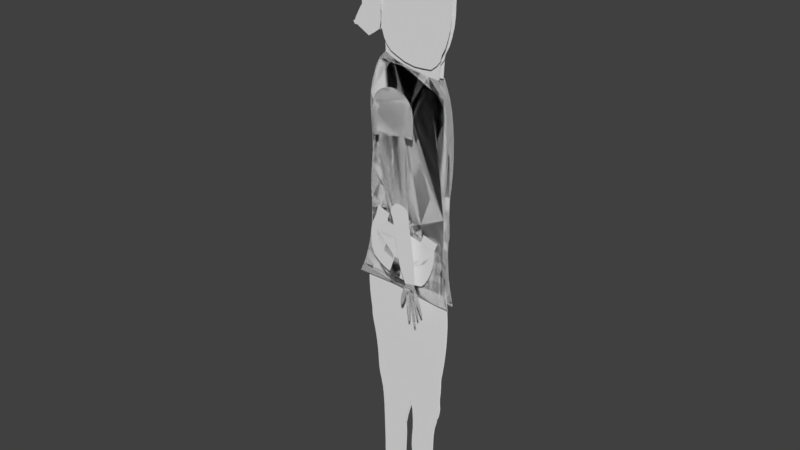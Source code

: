 # Source: Courier_007.blend  (saved by Blender 2.79.0; exported with 4.5.12 LTS)
import bpy
from mathutils import Matrix  # noqa: F401  (used for matrix-valued properties, if any)

bpy.ops.wm.read_factory_settings(use_empty=True)
scene = bpy.context.scene
scene.name = 'Scene'

# ---- collections
col_collection_1 = bpy.data.collections.new('Collection 1'); scene.collection.children.link(col_collection_1)

# ---- world
world_world = bpy.data.worlds.new('World'); scene.world = world_world
world_world.color = (0.05088, 0.05088, 0.05088)
world_world.use_sun_shadow = False
world_world.sun_shadow_jitter_overblur = 0.0
world_world.cycles.sampling_method = 'MANUAL'

# ---- meshes
me_circle_029 = bpy.data.meshes.new('Circle.029')
me_circle_029.from_pydata([(-0.206, -0.0314, -3.18e-08), (-0.424, 0.2326, -7.347e-09), (-0.6509, 0.1881, -9.808e-09), (-0.7249, -0.171, 2.19e-08), (-0.9761, -0.2053, 2.34e-08), (-1.296, 0.216, -3.974e-09), (-1.477, 0.2123, 2.102e-09), (-1.513, 0.2071, 1.939e-08), (-1.605, 0.1987, 1.922e-08), (-1.323, -0.1344, -9.396e-09), (-0.9717, -0.7912, -8.286e-09), (-0.8668, -0.7752, -7.531e-09), (-0.7331, -0.7511, -5.061e-09), (-0.6853, -0.7434, -3.74e-10), (-0.4462, -0.6935, 1.651e-08), (-0.2486, -0.6622, 1.808e-08), (-0.04473, -0.6247, 2.001e-08), (0.1575, -0.5905, 2.258e-08), (0.3473, -0.5562, 2.495e-08), (0.5219, -0.5268, 2.969e-08), (0.6727, -0.4967, 3.419e-08), (0.7942, -0.4668, 3.829e-08), (0.9749, -0.4156, 1.55e-08), (1.023, -0.1912, 3.066e-08), (1.023, 0.4003, 3.632e-08), (0.8676, 0.03319, 1.715e-09), (0.6735, -0.01522, -1.328e-08), (0.3233, 0.2793, 8.636e-09), (0.2684, -0.0005959, -2.092e-08), (0.1398, -0.0006354, -2.436e-08), (-0.02856, 0.1775, -1.076e-08), (0.0001096, -0.01903, -3.015e-08), (1.007, -0.3084, 2.263e-08), (-1.141, -0.5044, -7.687e-09), (-1.219, -0.3052, -7.261e-09), (-1.076, -0.7609, -4.945e-09), (-1.106, -0.6351, -6.538e-09), (-1.457, 0.05655, 5.744e-09), (-1.531, 0.1379, 1.203e-08), (-1.388, -0.02478, -5.459e-10), (-0.8522, -0.1762, 2.373e-08), (-0.7877, -0.1711, 2.19e-08), (-0.9133, -0.1882, 2.265e-08), (-1.105, 0.005324, 9.714e-09), (-1.035, -0.09999, 1.656e-08), (-1.198, 0.1106, 2.87e-09), (-1.005, -0.1526, 1.998e-08), (-1.154, 0.05798, 6.292e-09), (-1.07, -0.04733, 1.314e-08), (-1.244, 0.1633, -5.516e-10), (-0.7317, 0.006238, 5.839e-09), (-0.7142, 0.09717, -1.982e-09), (-0.7251, -0.0838, 1.374e-08), (-0.6969, 0.1426, -5.893e-09), (-0.7345, -0.03923, 9.75e-09), (-0.7263, 0.05171, 1.928e-09), (-0.6909, -0.1823, 1.284e-08), (-0.5375, 0.2248, -9.21e-09), (-0.4808, 0.2308, -8.372e-09), (-0.5942, 0.2086, -9.602e-09), (-0.2451, 0.1276, -1.713e-08), (-0.2908, 0.2036, -1.013e-08), (-0.2691, 0.1816, -1.216e-08), (-0.3716, 0.2282, -7.809e-09), (-0.3281, 0.2187, -8.713e-09), (-0.2193, 0.04808, -2.447e-08), (-0.2122, 0.008342, -2.814e-08), (-0.2318, 0.08782, -2.08e-08), (-0.1061, -0.01261, -3.148e-08), (-0.05625, -0.0143, -3.084e-08), (-0.1561, -0.02082, -3.17e-08), (-0.0313, -0.01645, -3.046e-08), (-0.1311, -0.01589, -3.163e-08), (-0.0812, -0.01263, -3.12e-08), (-0.181, -0.02623, -3.174e-08), (-0.02561, 0.07959, -2.043e-08), (-0.03014, 0.1286, -1.559e-08), (-0.0153, 0.03062, -2.526e-08), (-0.02986, 0.1531, -1.318e-08), (-0.02113, 0.05511, -2.284e-08), (-0.02872, 0.1041, -1.801e-08), (-0.009122, 0.006133, -2.767e-08), (0.03551, 0.2039, -1.001e-08), (0.06755, 0.2022, -8.987e-09), (0.003477, 0.1975, -1.068e-08), (0.08357, 0.1989, -8.37e-09), (0.01949, 0.2014, -1.038e-08), (0.05153, 0.2037, -9.531e-09), (-0.01736, 0.1876, -1.087e-08), (0.1365, 0.09914, -1.636e-08), (0.1436, 0.04925, -2.036e-08), (0.1156, 0.149, -1.237e-08), (0.1429, 0.02431, -2.236e-08), (0.1275, 0.1241, -1.437e-08), (0.1415, 0.0742, -1.836e-08), (0.1008, 0.174, -1.037e-08), (0.2041, 0.01071, -2.313e-08), (0.2363, 0.006472, -2.209e-08), (0.1719, 0.006452, -2.381e-08), (0.2523, 0.003645, -2.154e-08), (0.188, 0.009571, -2.351e-08), (0.2202, 0.009581, -2.266e-08), (0.1558, 0.003616, -2.412e-08), (0.2533, 0.1396, -1.889e-08), (0.2767, 0.2094, -5.129e-09), (0.2492, 0.06951, -1.991e-08), (0.2933, 0.2444, 1.753e-09), (0.2492, 0.1046, -1.94e-08), (0.263, 0.1745, -1.201e-08), (0.2558, 0.03446, -2.041e-08), (0.4959, 0.306, 1.345e-08), (0.5837, 0.2989, 1.143e-08), (0.4101, 0.2985, 9.012e-09), (0.6271, 0.2931, 1.23e-08), (0.4535, 0.3035, 9.404e-09), (0.5403, 0.3037, 1.061e-08), (0.3667, 0.2926, 8.664e-09), (0.6826, 0.1389, -4.927e-10), (0.686, 0.06186, -6.886e-09), (0.6628, 0.216, 5.901e-09), (0.683, 0.02332, -1.008e-08), (0.6756, 0.1775, 2.704e-09), (0.6872, 0.1004, -3.69e-09), (0.6482, 0.2546, 9.098e-09), (0.7652, 0.02415, -4.408e-09), (0.819, 0.03087, -2.462e-09), (0.722, 0.006662, -9.959e-09), (0.8433, 0.03203, -3.738e-10), (0.7463, 0.01712, -8.277e-09), (0.7948, 0.02922, -4.528e-09), (0.6978, -0.00428, -1.162e-08), (0.9536, 0.2168, 1.902e-08), (0.9889, 0.3085, 2.767e-08), (0.9113, 0.125, 1.037e-08), (1.003, 0.3544, 3.199e-08), (0.9314, 0.1709, 1.469e-08), (0.9702, 0.2626, 2.334e-08), (0.8869, 0.07908, 6.04e-09), (1.142, 0.4021, 6.046e-08), (1.111, 0.1055, 4.556e-08), (1.067, -0.04284, 3.811e-08), (1.129, 0.2538, 5.301e-08), (1.046, -0.117, 3.438e-08), (1.123, 0.1796, 4.929e-08), (1.091, 0.03132, 4.184e-08), (1.14, 0.328, 5.674e-08), (0.9482, -0.434, 1.944e-08), (0.9933, -0.3923, 1.687e-08), (-1.036, -0.7903, -7.909e-09)], [], [(66, 0, 74, 70, 72, 68, 73, 69, 71, 31, 81, 77, 79, 75, 80, 76, 78, 30, 88, 84, 86, 82, 87, 83, 85, 95, 91, 93, 89, 94, 90, 92, 29, 102, 98, 100, 96, 101, 97, 99, 28, 109, 105, 107, 103, 108, 104, 106, 27, 116, 112, 114, 110, 115, 111, 113, 123, 119, 121, 117, 122, 118, 120, 26, 130, 126, 128, 124, 129, 125, 127, 25, 137, 133, 135, 131, 136, 132, 134, 24, 138, 145, 141, 143, 139, 144, 140, 142, 23, 32, 147, 22, 146, 21, 20, 19, 18, 17, 16, 15, 14, 13, 12, 11, 10, 148, 35, 36, 33, 34, 9, 39, 37, 38, 8, 7, 6, 5, 49, 45, 47, 43, 48, 44, 46, 4, 42, 40, 41, 3, 56, 52, 54, 50, 55, 51, 53, 2, 59, 57, 58, 1, 63, 64, 61, 62, 60, 67, 65)])
me_circle_029.use_remesh_preserve_volume = False
me_circle_029.use_remesh_preserve_attributes = False
me_circle_029.use_mirror_vertex_groups = False
me_circle_029.update()
me_circle_028 = bpy.data.meshes.new('Circle.028')
me_circle_028.from_pydata([(-0.04023, 1.005, 1.353e-08), (-0.1398, 0.9897, 1.649e-09), (-0.3797, 0.9553, -1.599e-08), (-0.6053, 0.926, -3.427e-08), (-0.8229, 0.8793, -5.217e-08), (-0.7979, 0.6399, -7.178e-10), (-0.7973, 0.4445, -2.76e-09), (-0.7931, 0.2569, -2.759e-09), (-0.7857, 0.06196, -2.747e-09), (-0.7756, -0.1329, -2.724e-09), (-0.7477, -0.3201, -2.69e-09), (-0.6845, -0.5208, 5.936e-10), (-0.6232, -0.6367, -1.91e-10), (-0.5209, -0.7364, -5.544e-10), (-0.3707, -0.8067, -9.908e-10), (-0.2078, -0.8744, -1.899e-10), (0.01271, -0.9192, -3.534e-09), (0.2078, -0.9143, -2.907e-09), (0.3954, -0.8998, -1.05e-09), (0.5257, -0.7955, 9.145e-10), (0.5978, -0.7044, 2.424e-10), (0.6758, -0.5583, -2.472e-10), (0.7317, -0.3827, -2.134e-15), (0.7746, -0.1951, -1.108e-15), (0.7973, 9.462e-07, -4.058e-16), (0.8005, 0.1951, 1.673e-15), (0.8099, 0.3827, 3.673e-15), (0.8011, 0.5556, 4.226e-15), (0.7405, 1.151, 5.739e-08), (0.5747, 1.115, 5.075e-08), (0.3844, 1.078, 4.096e-08), (0.1767, 1.041, 2.839e-08), (-0.7747, -0.4322, -2.052e-09), (-0.7115, -0.633, 1.232e-09), (-0.6502, -0.7488, 4.47e-10), (-0.5478, -0.8485, 8.373e-11), (-0.3977, -0.9188, -3.528e-10), (-0.2348, -0.9865, 4.482e-10), (-0.01428, -1.031, -2.896e-09), (0.1808, -1.026, -2.269e-09), (0.3684, -1.012, -4.123e-10), (0.4987, -0.9076, 1.553e-09), (0.5708, -0.8166, 8.804e-10)], [], [(1, 0, 31, 30, 29, 28, 27, 26, 25, 24, 23, 22, 21, 20, 19, 18, 17, 16, 15, 14, 13, 12, 11, 10, 9, 8, 7, 6, 5, 4, 3, 2), (16, 38, 37, 15), (13, 35, 34, 12), (20, 42, 41, 19), (17, 39, 38, 16), (14, 36, 35, 13), (11, 33, 32, 10), (18, 40, 39, 17), (15, 37, 36, 14), (12, 34, 33, 11), (19, 41, 40, 18)])
me_circle_028.use_remesh_preserve_volume = False
me_circle_028.use_remesh_preserve_attributes = False
me_circle_028.use_mirror_vertex_groups = False
me_circle_028.update()
me_circle_027 = bpy.data.meshes.new('Circle.027')
me_circle_027.from_pydata([(0.04982, 0.8611, -0.04311), (-0.5727, 0.8012, -0.04311), (-1.17, 0.7045, -0.04311), (-1.72, 0.5747, -0.04311), (-2.2, 0.4169, -0.04311), (-2.593, 0.237, -0.04311), (-2.883, 0.04201, -0.04311), (-3.06, -0.1606, -0.04311), (-3.115, -0.363, -0.04311), (-3.049, -0.5575, -0.04311), (-2.861, -0.7366, -0.04311), (-2.712, -1.26, -0.04311), (-2.31, -1.388, -0.04311), (-1.823, -1.483, -0.04311), (-1.118, -1.175, -0.04311), (-0.5172, -1.194, -0.04311), (0.1064, -1.173, -0.04311), (0.7288, -1.114, -0.04311), (1.326, -1.017, -0.04311), (1.876, -0.8871, -0.04311), (2.5, -0.9035, -0.04311), (2.893, -0.7236, -0.04311), (3.183, -0.5286, -0.04311), (3.216, -0.1518, -0.04311), (3.272, 0.05065, -0.04311), (3.205, 0.2451, -0.04311), (3.018, 0.4242, -0.04311), (2.718, 0.581, -0.04311), (2.316, 0.7094, -0.04311), (1.829, 0.8046, -0.04311), (1.274, 0.8628, -0.04311), (0.6734, 0.8819, -0.04311)], [], [(1, 0, 31, 30, 29, 28, 27, 26, 25, 24, 23, 22, 21, 20, 19, 18, 17, 16, 15, 14, 13, 12, 11, 10, 9, 8, 7, 6, 5, 4, 3, 2)])
me_circle_027.use_remesh_preserve_volume = False
me_circle_027.use_remesh_preserve_attributes = False
me_circle_027.use_mirror_vertex_groups = False
me_circle_027.update()
me_circle_024 = bpy.data.meshes.new('Circle.024')
me_circle_024.from_pydata([(-0.1892, 1.114, 1.035e-08), (-0.851, 1.064, 7.575e-09), (-1.095, 0.9956, 6.511e-09), (-1.148, 0.8926, 5.552e-09), (-1.149, 0.7592, 4.734e-09), (-1.166, 0.6006, 4.09e-09), (-1.146, 0.3645, -1.65e-09), (-1.143, 0.1436, -4.667e-09), (-1.134, -0.007567, -6.86e-10), (-1.1, -0.2007, -5.065e-10), (-1.045, -0.3844, -1.562e-10), (-0.9716, -0.5517, 3.515e-10), (-0.8817, -0.6961, 9.972e-10), (-1.768, -1.541, -6.436e-08), (-1.631, -1.651, -6.601e-08), (-1.395, -1.645, -6.023e-08), (-0.2461, -1.964, -8.746e-08), (0.2887, -1.792, -7.364e-08), (0.8148, -1.6, -6.142e-08), (0.9373, -1.253, -3.831e-08), (0.9304, -0.8781, -1.552e-08), (0.9971, -0.6174, -5.614e-09), (0.9743, -0.4118, -2.642e-09), (0.9693, -0.1915, 3.297e-10), (0.9581, 0.003638, 3.297e-10), (0.9693, 0.1987, 3.297e-10), (0.9239, 0.3827, 0.0), (0.963, 0.7076, 1.379e-08), (0.8812, 0.8503, 1.299e-08), (0.8196, 0.9642, 1.204e-08), (0.7244, 1.075, 1.373e-08), (0.6489, 1.195, 1.948e-08), (-1.271, -1.128, -3.25e-08), (-1.052, -0.927, -1.713e-08), (-1.513, -1.358, -5.063e-08), (-0.8889, -0.8191, -8.753e-09), (-1.38, -1.238, -4.115e-08), (-1.15, -1.023, -2.44e-08), (-1.581, -1.466, -5.901e-08)], [], [(1, 0, 31, 30, 29, 28, 27, 26, 25, 24, 23, 22, 21, 20, 19, 18, 17, 16, 15, 14, 13, 38, 34, 36, 32, 37, 33, 35, 12, 11, 10, 9, 8, 7, 6, 5, 4, 3, 2)])
me_circle_024.use_remesh_preserve_volume = False
me_circle_024.use_remesh_preserve_attributes = False
me_circle_024.use_mirror_vertex_groups = False
me_circle_024.update()
me_circle_023 = bpy.data.meshes.new('Circle.023')
me_circle_023.from_pydata([(0.02494, 0.437, 1.03e-08), (-0.1793, 0.3524, 1.214e-08), (-0.3878, 0.4978, 1.226e-08), (-0.5873, 0.7096, 1.151e-08), (-0.775, 1.129, 9.105e-09), (-1.055, 3.052, 2.958e-08), (-1.001, 1.946, 1.732e-08), (-0.9319, 0.3156, 1.428e-09), (-0.9123, -0.2226, -2.637e-09), (-0.895, -0.7788, -6.915e-09), (-0.8658, -0.9351, -6.547e-09), (-0.796, -1.131, -6.825e-09), (-0.6709, -1.236, -6.274e-09), (-0.5188, -1.304, -5.602e-09), (-0.3456, -1.332, -4.837e-09), (-0.1579, -1.319, -4.007e-09), (0.03712, -1.265, -3.145e-09), (0.2319, -1.173, -2.283e-09), (0.419, -1.046, -1.454e-09), (0.5911, -0.8895, -6.913e-10), (0.7418, -0.7087, -2.311e-11), (0.8651, -0.511, 5.246e-10), (0.9239, -0.3827, 0.0), (0.9399, -0.07752, 1.393e-09), (0.9259, 0.5505, -2.161e-09), (0.9082, 1.128, -5.583e-09), (0.8904, 1.841, -1.367e-08), (0.8693, 2.762, -2.23e-08), (0.8539, 3.583, -3.438e-08), (0.5593, 1.306, -7.91e-10), (0.4004, 0.956, 3.53e-09), (0.2223, 0.5904, 7.665e-09), (0.7146, 2.339, -1.884e-08), (0.7813, 2.98, -2.639e-08), (0.6385, 1.704, -1.122e-08), (-0.9211, 1.808, 1.6e-08), (-0.8576, 1.459, 1.243e-08), (-0.9904, 2.45, 2.302e-08)], [], [(1, 0, 31, 30, 29, 34, 32, 33, 28, 27, 26, 25, 24, 23, 22, 21, 20, 19, 18, 17, 16, 15, 14, 13, 12, 11, 10, 9, 8, 7, 6, 5, 37, 35, 36, 4, 3, 2)])
me_circle_023.use_remesh_preserve_volume = False
me_circle_023.use_remesh_preserve_attributes = False
me_circle_023.use_mirror_vertex_groups = False
me_circle_023.update()
me_circle_022 = bpy.data.meshes.new('Circle.022')
me_circle_022.from_pydata([(0.7473, 0.7891, 9.409e-07), (1.171, 0.6809, 9.464e-07), (-0.376, 0.8028, 9.327e-07), (-0.7475, 0.8619, 9.491e-07), (-0.8193, 0.714, 9.494e-07), (-0.876, 0.544, 9.497e-07), (-0.9154, 0.3582, 9.498e-07), (-0.9096, 0.1072, 9.448e-07), (-0.8881, -0.08934, 9.446e-07), (-0.8034, -0.2818, 9.442e-07), (-0.6731, -0.3974, 9.794e-07), (-0.5775, -0.4633, 9.729e-07), (-0.4568, -0.525, 9.666e-07), (-0.3156, -0.5802, 9.61e-07), (-0.1594, -0.6267, 9.561e-07), (0.005887, -0.6627, 9.522e-07), (0.1739, -0.6869, 9.494e-07), (0.3381, -0.6983, 9.478e-07), (0.4922, -0.6964, 9.476e-07), (0.6981, -0.652, 9.401e-07), (0.8, -0.5465, 9.359e-07), (0.8924, -0.3923, 9.342e-07), (0.9703, -0.219, 9.329e-07), (1.031, -0.03326, 9.32e-07), (1.072, 0.1578, 9.317e-07), (1.088, 0.3318, 9.304e-07), (1.089, 0.4548, 9.259e-07), (0.6647, 0.563, 9.204e-07), (-0.4932, 1.083, 9.636e-07), (-0.6713, 1.163, 9.764e-07), (-0.3229, 1.021, 9.525e-07), (-0.7494, 0.8642, -1.862e-06), (-0.7504, 0.6503, -1.865e-06), (-0.7365, 0.4883, -1.871e-06), (-0.7043, 0.3416, -1.874e-06), (-0.6514, 0.2089, -1.885e-06), (-0.5728, 0.06215, -1.89e-06), (-0.4947, -0.0565, -1.893e-06), (-0.3937, -0.1371, -1.894e-06), (-0.275, -0.2027, -1.896e-06), (-0.1431, -0.2509, -1.897e-06), (-0.003079, -0.2798, -1.899e-06), (0.1396, -0.2883, -1.901e-06), (0.2757, -0.2495, -1.9e-06), (0.4023, -0.2141, -1.901e-06), (0.5237, -0.1576, -1.902e-06), (0.6315, -0.1052, -1.905e-06), (0.7862, 0.01048, -1.903e-06), (0.8821, 0.1419, -1.892e-06), (0.9688, 0.2641, -1.892e-06), (1.093, 0.4563, -1.883e-06), (-0.3797, 0.8051, -1.864e-06), (-0.3199, -0.582, 9.344e-07), (0.005295, -0.6663, 9.267e-07), (-0.1496, -0.1063, 9.476e-07), (0.09866, -0.167, 9.421e-07), (-0.1588, -0.6315, 9.299e-07), (-0.2284, -0.3445, 9.41e-07), (-0.2688, -0.4625, 9.377e-07), (-0.189, -0.2254, 9.443e-07), (0.04247, -0.4161, 9.345e-07), (0.06898, -0.2915, 9.383e-07), (0.0223, -0.5411, 9.306e-07)], [], [(3, 29, 28, 30, 2), (27, 0, 1, 26), (52, 58, 57, 59, 54, 55, 61, 60, 62, 53, 56), (32, 31, 51, 50, 49, 48, 47, 46, 45, 44, 43, 42, 41, 40, 39, 38, 37, 36, 35, 34, 33), (3, 2, 27, 26, 25, 24, 23, 22, 21, 20, 19, 18, 17, 16, 15, 14, 13, 12, 11, 10, 9, 8, 7, 6, 5, 4)])
me_circle_022.use_remesh_preserve_volume = False
me_circle_022.use_remesh_preserve_attributes = False
me_circle_022.use_mirror_vertex_groups = False
me_circle_022.update()
me_circle_021 = bpy.data.meshes.new('Circle.021')
me_circle_021.from_pydata([(-0.2176, 1.0, -1.362e-16), (-0.4864, 0.9952, -1.02e-16), (-0.7525, 0.9808, 3.27e-19), (-1.014, 0.9569, 1.698e-16), (-1.039, 0.9239, 0.0), (-1.056, 0.8819, 0.0), (-1.075, 0.8315, 0.0), (-1.073, 0.773, 0.0), (-1.067, 0.7071, -4.268e-15), (-1.056, 0.6344, -2.718e-15), (-1.035, 0.5556, -1.037e-15), (-1.009, 0.4714, 7.569e-16), (-0.9751, 0.3827, 2.648e-15), (-0.9666, 0.2903, 4.618e-15), (-0.9247, 0.1951, 0.0), (-0.8644, 0.09101, -9.201e-10), (-0.8208, -0.0008982, -1.18e-10), (-0.784, -0.09464, 4.436e-10), (-0.7545, -0.1893, 7.59e-10), (-0.7325, -0.284, 8.253e-10), (-0.7183, -0.3778, 6.419e-10), (-0.7024, -0.4715, -1.629e-11), (-0.6665, -0.5594, -5.029e-10), (-0.6135, -0.6429, -1.112e-09), (-0.5762, -0.7071, 0.0), (-0.551, -0.7607, 1.616e-09), (-0.5326, -0.8265, 6.546e-10), (-0.5018, -0.8856, -4.835e-10), (-0.4587, -0.9375, -1.787e-09), (-0.4027, -0.9787, -2.853e-09), (-0.2649, -1.003, -2.853e-09), (-0.1244, -1.017, -2.853e-09), (0.01756, -1.022, -2.853e-09), (0.1595, -1.017, -2.853e-09), (0.3, -1.003, -2.853e-09), (0.4378, -0.9787, -2.853e-09), (0.5359, -0.9456, -2.853e-09), (0.5866, -0.8937, -1.552e-09), (0.6164, -0.8335, -2.664e-10), (0.6362, -0.7681, 6.45e-10), (0.6235, -0.6982, 1.174e-09), (0.6196, -0.6137, 2.714e-09), (0.6411, -0.5321, 3.088e-09), (0.6522, -0.4457, 3.377e-09), (0.653, -0.3555, 3.577e-09), (0.6683, -0.2856, 6.104e-10), (0.7092, -0.1928, 3.002e-10), (0.7457, -0.09759, 5.552e-11), (0.7772, -0.0009225, -1.211e-10), (0.8036, 0.09628, -2.28e-10), (0.8246, 0.1931, -2.642e-10), (0.84, 0.2885, -2.293e-10), (0.8496, 0.3817, -1.236e-10), (0.8546, 0.4714, 0.0), (0.8534, 0.5137, -1.3e-10), (0.8469, 0.5942, 9.845e-11), (0.8356, 0.6705, 5.714e-10), (0.8311, 0.7419, 1.284e-09), (0.8102, 0.8075, 2.23e-09), (0.7732, 0.8669, 3.4e-09), (0.7358, 0.9194, 4.783e-09), (0.5783, 0.9569, 1.698e-16), (0.3173, 0.9808, 3.312e-19), (0.05115, 0.9952, -1.02e-16)], [], [(1, 0, 63, 62, 61, 60, 59, 58, 57, 56, 55, 54, 53, 52, 51, 50, 49, 48, 47, 46, 45, 44, 43, 42, 41, 40, 39, 38, 37, 36, 35, 34, 33, 32, 31, 30, 29, 28, 27, 26, 25, 24, 23, 22, 21, 20, 19, 18, 17, 16, 15, 14, 13, 12, 11, 10, 9, 8, 7, 6, 5, 4, 3, 2)])
me_circle_021.use_remesh_preserve_volume = False
me_circle_021.use_remesh_preserve_attributes = False
me_circle_021.use_mirror_vertex_groups = False
me_circle_021.update()
me_circle_020 = bpy.data.meshes.new('Circle.020')
me_circle_020.from_pydata([(0.0, 1.053, -1.025e-08), (-1.366, 0.9227, -2.345e-08), (-1.37, 0.8519, -2.906e-08), (-1.268, 0.7542, -3.116e-08), (-1.205, 0.6415, -2.647e-08), (-1.173, 0.5477, -3.195e-09), (-1.126, 0.3825, -5.792e-11), (-1.101, 0.195, -2.618e-11), (-1.077, 8.346e-06, 3.336e-12), (-1.055, -0.195, 2.949e-11), (-1.035, -0.3826, 5.127e-11), (-1.04, -0.5556, 0.0), (-1.011, -0.7071, 0.0), (-1.013, -0.8315, 0.0), (-0.7913, -0.9622, -1.548e-08), (-0.4327, -1.006, -1.017e-08), (0.03947, -1.012, -4.772e-09), (0.49, -0.9796, 4.97e-10), (0.9015, -0.9104, 5.439e-09), (1.05, -0.8315, 0.0), (1.014, -0.7071, 0.0), (0.9721, -0.5556, 0.0), (0.9395, -0.3827, 0.0), (0.9808, -0.1951, 0.0), (1.0, 9.656e-07, 0.0), (0.9808, 0.1951, 0.0), (1.143, 0.3827, 0.0), (1.35, 0.5503, -2.124e-09), (1.461, 0.6994, -3.112e-09), (1.465, 0.8265, -2.021e-09), (1.462, 0.9266, 1.106e-09), (1.191, 0.996, 6.151e-09), (0.5954, 1.044, -5.804e-09), (-0.6832, 1.026, -2.436e-08), (-0.3416, 1.044, -1.81e-08), (-1.09, 0.9888, -2.852e-08), (-0.9823, -0.92, -1.707e-08)], [], [(34, 0, 32, 31, 30, 29, 28, 27, 26, 25, 24, 23, 22, 21, 20, 19, 18, 17, 16, 15, 14, 36, 13, 12, 11, 10, 9, 8, 7, 6, 5, 4, 3, 2, 1, 35, 33)])
me_circle_020.use_remesh_preserve_volume = False
me_circle_020.use_remesh_preserve_attributes = False
me_circle_020.use_mirror_vertex_groups = False
me_circle_020.update()
me_circle_019 = bpy.data.meshes.new('Circle.019')
me_circle_019.from_pydata([(0.0, 1.053, -1.025e-08), (-1.366, 0.9227, -2.345e-08), (-1.37, 0.8519, -2.906e-08), (-1.268, 0.7542, -3.116e-08), (-1.205, 0.6415, -2.647e-08), (-1.173, 0.5477, -3.195e-09), (-1.126, 0.3825, -5.792e-11), (-1.132, 0.195, -2.618e-11), (-1.212, 8.346e-06, 3.336e-12), (-1.241, -0.195, 2.949e-11), (-1.169, -0.3826, 5.127e-11), (-1.071, -0.5556, 0.0), (-1.011, -0.7071, 0.0), (-1.013, -0.8315, 0.0), (-0.7913, -0.9622, -1.548e-08), (-0.4327, -1.006, -1.017e-08), (0.03947, -1.012, -4.772e-09), (0.49, -0.9796, 4.97e-10), (0.9015, -0.9104, 5.439e-09), (1.05, -0.8315, 0.0), (1.014, -0.7071, 0.0), (0.9721, -0.5556, 0.0), (0.9395, -0.3827, 0.0), (0.9808, -0.1951, 0.0), (1.0, 9.656e-07, 0.0), (1.032, 0.1951, 0.0), (1.143, 0.3827, 0.0), (1.35, 0.5503, -2.124e-09), (1.461, 0.6994, -3.112e-09), (1.465, 0.8265, -2.021e-09), (1.462, 0.9266, 1.106e-09), (1.191, 0.996, 6.151e-09), (0.5954, 1.044, -5.804e-09), (-0.6832, 1.026, -2.436e-08), (-0.3416, 1.044, -1.81e-08), (-1.09, 0.9888, -2.852e-08), (-0.9823, -0.92, -1.707e-08)], [], [(34, 0, 32, 31, 30, 29, 28, 27, 26, 25, 24, 23, 22, 21, 20, 19, 18, 17, 16, 15, 14, 36, 13, 12, 11, 10, 9, 8, 7, 6, 5, 4, 3, 2, 1, 35, 33)])
me_circle_019.use_remesh_preserve_volume = False
me_circle_019.use_remesh_preserve_attributes = False
me_circle_019.use_mirror_vertex_groups = False
me_circle_019.update()
me_circle_018 = bpy.data.meshes.new('Circle.018')
me_circle_018.from_pydata([(-0.2176, 1.0, -1.362e-16), (-0.4864, 0.9952, -1.02e-16), (-0.7525, 0.9808, 3.27e-19), (-1.014, 0.9569, 1.698e-16), (-1.039, 0.9239, 0.0), (-1.056, 0.8819, 0.0), (-1.075, 0.8315, 0.0), (-1.073, 0.773, 0.0), (-1.067, 0.7071, -4.268e-15), (-1.056, 0.6344, -2.718e-15), (-1.035, 0.5556, -1.037e-15), (-1.009, 0.4714, 7.569e-16), (-0.9751, 0.3827, 2.648e-15), (-0.9666, 0.2903, 4.618e-15), (-0.9247, 0.1951, 0.0), (-0.8644, 0.09101, -9.201e-10), (-0.8208, -0.0008982, -1.18e-10), (-0.784, -0.09464, 4.436e-10), (-0.7545, -0.1893, 7.59e-10), (-0.7325, -0.284, 8.253e-10), (-0.7183, -0.3778, 6.419e-10), (-0.7024, -0.4715, -1.629e-11), (-0.6665, -0.5594, -5.029e-10), (-0.6135, -0.6429, -1.112e-09), (-0.5762, -0.7071, 0.0), (-0.551, -0.7607, 1.616e-09), (-0.5326, -0.8265, 6.546e-10), (-0.5018, -0.8856, -4.835e-10), (-0.4587, -0.9375, -1.787e-09), (-0.4027, -0.9787, -2.853e-09), (-0.2649, -1.003, -2.853e-09), (-0.1244, -1.017, -2.853e-09), (0.01756, -1.022, -2.853e-09), (0.1595, -1.017, -2.853e-09), (0.3, -1.003, -2.853e-09), (0.4378, -0.9787, -2.853e-09), (0.5359, -0.9456, -2.853e-09), (0.5866, -0.8937, -1.552e-09), (0.6164, -0.8335, -2.664e-10), (0.6362, -0.7681, 6.45e-10), (0.6235, -0.6982, 1.174e-09), (0.6196, -0.6137, 2.714e-09), (0.6411, -0.5321, 3.088e-09), (0.6522, -0.4457, 3.377e-09), (0.653, -0.3555, 3.577e-09), (0.6683, -0.2856, 6.104e-10), (0.7092, -0.1928, 3.002e-10), (0.7457, -0.09759, 5.552e-11), (0.7772, -0.0009225, -1.211e-10), (0.8036, 0.09628, -2.28e-10), (0.8246, 0.1931, -2.642e-10), (0.84, 0.2885, -2.293e-10), (0.8496, 0.3817, -1.236e-10), (0.8546, 0.4714, 0.0), (0.8534, 0.5137, -1.3e-10), (0.8469, 0.5942, 9.845e-11), (0.8356, 0.6705, 5.714e-10), (0.8311, 0.7419, 1.284e-09), (0.8102, 0.8075, 2.23e-09), (0.7732, 0.8669, 3.4e-09), (0.7358, 0.9194, 4.783e-09), (0.5783, 0.9569, 1.698e-16), (0.3173, 0.9808, 3.312e-19), (0.05115, 0.9952, -1.02e-16)], [], [(1, 0, 63, 62, 61, 60, 59, 58, 57, 56, 55, 54, 53, 52, 51, 50, 49, 48, 47, 46, 45, 44, 43, 42, 41, 40, 39, 38, 37, 36, 35, 34, 33, 32, 31, 30, 29, 28, 27, 26, 25, 24, 23, 22, 21, 20, 19, 18, 17, 16, 15, 14, 13, 12, 11, 10, 9, 8, 7, 6, 5, 4, 3, 2)])
me_circle_018.use_remesh_preserve_volume = False
me_circle_018.use_remesh_preserve_attributes = False
me_circle_018.use_mirror_vertex_groups = False
me_circle_018.update()
me_circle_017 = bpy.data.meshes.new('Circle.017')
me_circle_017.from_pydata([(0.04229, 0.9846, 3.471e-09), (-0.1462, 1.013, 1.347e-08), (-0.3218, 1.056, 2.263e-08), (-0.4798, 1.114, 3.152e-08), (-0.7705, 0.7071, 0.0), (-0.8051, 0.5556, 0.0), (-0.8138, 0.3827, 0.0), (-0.7956, 0.1951, 0.0), (-0.7795, 7.451e-08, 0.0), (-0.776, -0.1951, 0.0), (-0.7972, -0.3827, 0.0), (-0.8205, -0.5556, 0.0), (-0.3956, -0.9062, 2.977e-08), (-0.2402, -0.9309, 1.213e-08), (-0.06988, -0.9638, -4.264e-09), (0.1087, -1.004, -1.879e-08), (0.2887, -1.049, -3.087e-08), (0.4633, -1.098, -4.007e-08), (0.6256, -1.149, -4.601e-08), (0.7409, -1.175, -4.523e-08), (0.7475, -0.7071, 0.0), (0.7557, -0.5556, 0.0), (0.7843, -0.3827, 0.0), (0.8028, -0.1951, 0.0), (0.8091, 9.686e-07, 0.0), (0.8028, 0.1951, 0.0), (0.7843, 0.3827, 0.0), (0.7543, 0.5556, 0.0), (0.7071, 0.7071, 0.0), (0.5955, 0.9264, -3.896e-08), (0.3999, 0.9386, -2.318e-08), (0.2258, 0.9603, -8.895e-09), (0.7561, -0.9338, -2.166e-08), (0.7619, -1.047, -3.248e-08), (0.7471, -0.8205, -1.083e-08), (0.6976, -1.175, -4.724e-08), (0.7601, -1.104, -3.79e-08), (-0.8193, -0.7997, 5.9e-09), (-0.8198, -0.6769, 3.049e-09), (-0.8106, -0.8518, 1.797e-08), (-0.6806, 0.9107, 1.576e-08), (-0.6053, 1.013, 2.364e-08), (-0.7216, 0.8089, 7.881e-09), (-0.3956, -1.05, 3.884e-08), (-0.2402, -1.075, 2.12e-08), (-0.06988, -1.108, 4.801e-09), (0.1087, -1.148, -9.721e-09), (0.2887, -1.193, -2.181e-08), (0.4633, -1.242, -3.1e-08), (0.6256, -1.293, -3.694e-08), (0.7346, -1.319, -3.616e-08), (0.6976, -1.318, -3.817e-08), (-0.8106, -0.9956, 2.704e-08), (-0.3804, -1.971, -4.382e-08), (-0.225, -1.975, -6.281e-08), (-0.05468, -1.99, -8.035e-08), (0.1239, -2.011, -9.605e-08), (0.3039, -2.022, -1.103e-07), (0.4785, -2.033, -1.219e-07), (0.6408, -2.044, -1.303e-07), (0.8598, -2.045, -1.311e-07), (0.7128, -2.045, -1.331e-07), (-1.091, -1.975, -5.196e-08), (-0.8709, -1.485, -1.246e-08), (-0.9587, -1.73, -3.221e-08), (-0.8215, -1.24, 7.288e-09), (-1.017, -1.853, -4.208e-08), (-0.8434, -1.363, -2.586e-09), (-0.9111, -1.608, -2.234e-08), (-0.8087, -1.118, 1.716e-08), (0.7686, -1.682, -8.364e-08), (0.7491, -1.501, -5.99e-08), (0.8117, -1.864, -1.074e-07), (0.7411, -1.41, -4.803e-08), (0.7876, -1.773, -9.551e-08), (0.7563, -1.591, -7.177e-08), (0.838, -1.955, -1.193e-07)], [], [(13, 12, 43, 44), (17, 16, 47, 48), (14, 13, 44, 45), (18, 17, 48, 49), (15, 14, 45, 46), (35, 18, 49, 51), (19, 35, 51, 50), (16, 15, 46, 47), (12, 39, 52, 43), (47, 46, 56, 57), (44, 43, 53, 54), (50, 51, 61, 60, 76, 72, 74, 70, 75, 71, 73), (48, 47, 57, 58), (45, 44, 54, 55), (43, 52, 69, 65, 67, 63, 68, 64, 66, 62, 53), (49, 48, 58, 59), (46, 45, 55, 56), (51, 49, 59, 61), (1, 2, 3, 41, 40, 42, 4, 5, 6, 7, 8, 9, 10, 11, 38, 37, 39, 12, 13, 14, 15, 16, 17, 18, 35, 19, 36, 33, 32, 34, 20, 21, 22, 23, 24, 25, 26, 27, 28, 29, 30, 31, 0), (1, 0, 31, 30, 29, 28, 27, 26, 25, 24, 23, 22, 21, 20, 34, 32, 33, 36, 19, 50, 73, 71, 75, 70, 74, 72, 76, 60, 61, 59, 58, 57, 56, 55, 54, 53, 62, 66, 64, 68, 63, 67, 65, 69, 52, 39, 37, 38, 11, 10, 9, 8, 7, 6, 5, 4, 42, 40, 41, 3, 2)])
me_circle_017.use_remesh_preserve_volume = False
me_circle_017.use_remesh_preserve_attributes = False
me_circle_017.use_mirror_vertex_groups = False
me_circle_017.update()
me_circle_016 = bpy.data.meshes.new('Circle.016')
me_circle_016.from_pydata([(-0.05475, 1.0, 0.0), (-0.2498, 0.9808, 0.0), (-0.4374, 0.9239, 0.0), (-0.6103, 0.8315, 0.0), (-0.7619, 0.7071, 0.0), (-0.8862, 0.5556, 0.0), (-0.9609, 0.3827, 0.0), (-0.9758, 0.1951, 0.0), (-0.9808, 7.451e-08, 0.0), (-0.9758, -0.1951, 0.0), (-0.961, -0.3827, 0.0), (-0.9522, -0.5578, -2.583e-08), (-0.9375, -0.8802, -2.167e-08), (-0.9401, -1.059, -1.036e-08), (-0.7177, -1.013, 1.452e-08), (-0.2792, -0.9099, 6.508e-09), (-0.06453, -0.8827, 1.077e-08), (0.1232, -0.861, 1.1e-08), (0.3157, -0.8334, 8.303e-09), (0.5106, -0.8117, 2.45e-09), (0.9093, -0.6985, -4.011e-10), (0.9241, -0.5501, -2.681e-10), (0.9299, -0.3806, -1.098e-10), (0.9265, -0.1967, 6.783e-11), (0.914, -0.005399, 2.579e-10), (0.893, 0.186, 4.532e-10), (0.8691, 0.3827, 0.0), (0.7767, 0.5556, 0.0), (0.6524, 0.7071, 0.0), (0.5008, 0.8315, 0.0), (0.3279, 0.9239, 0.0), (0.1403, 0.9808, 0.0), (0.8982, -0.8188, -5.137e-09), (0.7044, -0.8129, -1.447e-09), (-0.1674, -4.065, -2.651e-07), (0.1732, -4.439, -2.515e-07), (0.3399, -4.439, -2.472e-07), (0.4857, -4.401, -2.48e-07), (0.6352, -4.316, -2.529e-07), (0.7337, -3.909, -2.745e-07), (0.7478, -2.361, -1.361e-07), (0.681, -1.586, -6.678e-08), (0.7379, -3.134, -2.052e-07), (0.6211, -1.199, -3.217e-08), (0.7389, -2.747, -1.706e-07), (0.7278, -1.973, -1.014e-07), (0.7318, -3.522, -2.399e-07), (-0.5642, -2.539, -1.253e-07), (-0.4266, -3.302, -1.952e-07), (-0.6815, -1.776, -5.539e-08), (-0.3426, -3.683, -2.302e-07), (-0.633, -2.157, -9.034e-08), (-0.4802, -2.92, -1.602e-07), (-0.7351, -1.394, -2.043e-08), (0.02839, -4.396, -2.522e-07), (0.7388, -4.13, -2.653e-07), (-0.1047, -4.242, -2.597e-07)], [], [(19, 43, 41, 45, 40, 44, 42, 46, 39, 55, 38, 18), (17, 37, 36, 16), (15, 35, 54, 56, 34, 50, 48, 52, 47, 51, 49, 53, 14), (18, 38, 37, 17), (16, 36, 35, 15), (1, 0, 31, 30, 29, 28, 27, 26, 25, 24, 23, 22, 21, 20, 32, 33, 19, 18, 17, 16, 15, 14, 13, 12, 11, 10, 9, 8, 7, 6, 5, 4, 3, 2), (1, 2, 3, 4, 5, 6, 7, 8, 9, 10, 11, 12, 13, 14, 53, 49, 51, 47, 52, 48, 50, 34, 56, 54, 35, 36, 37, 38, 55, 39, 46, 42, 44, 40, 45, 41, 43, 19, 33, 32, 20, 21, 22, 23, 24, 25, 26, 27, 28, 29, 30, 31, 0)])
me_circle_016.use_remesh_preserve_volume = False
me_circle_016.use_remesh_preserve_attributes = False
me_circle_016.use_mirror_vertex_groups = False
me_circle_016.update()
me_circle_015 = bpy.data.meshes.new('Circle.015')
me_circle_015.from_pydata([(-0.04129, 1.051, 1.915e-08), (-0.4756, 1.035, 2.043e-08), (-0.8943, 0.9573, 1.269e-08), (-1.146, 0.8159, -5.856e-09), (-1.004, 0.7108, 1.373e-09), (-0.9294, 0.6035, 1.801e-08), (-0.9309, 0.3592, -8.8e-09), (-0.8881, 0.1708, -9.119e-09), (-0.8395, -0.02407, -9.039e-09), (-0.7867, -0.2179, -8.566e-09), (-0.7074, -0.4035, -7.811e-09), (-0.5758, -0.5745, -7.114e-09), (-0.3742, -0.7263, -4.889e-09), (-0.2512, -0.835, -3.638e-09), (-0.01458, -0.9324, 5.074e-09), (0.1995, -0.9567, 2.75e-09), (0.4042, -0.9647, 2.789e-09), (0.5918, -0.956, 5.19e-09), (0.755, -0.931, 9.859e-09), (0.9046, -0.8162, 3.408e-09), (0.909, -0.7005, 4.792e-09), (0.9943, -0.538, 6.602e-09), (0.9941, -0.363, 7.409e-09), (1.027, -0.1724, 8.517e-09), (1.025, 0.02229, 8.37e-09), (1.027, 0.2146, 7.34e-09), (1.01, 0.398, 5.754e-09), (0.9728, 0.564, 3.148e-09), (1.007, 0.7564, 1.861e-08), (1.02, 0.8584, 1.02e-08), (0.8625, 0.9549, 1.174e-08), (0.4081, 1.029, 1.835e-08)], [], [(1, 2, 3, 4, 5, 6, 7, 8, 9, 10, 11, 12, 13, 14, 15, 16, 17, 18, 19, 20, 21, 22, 23, 24, 25, 26, 27, 28, 29, 30, 31, 0)])
me_circle_015.use_remesh_preserve_volume = False
me_circle_015.use_remesh_preserve_attributes = False
me_circle_015.use_mirror_vertex_groups = False
me_circle_015.update()
me_circle_014 = bpy.data.meshes.new('Circle.014')
me_circle_014.from_pydata([(0.3617, 0.9142, 1.379e-08), (0.4261, 0.9346, 1.635e-08), (0.4861, 0.9697, 2.164e-08), (0.5394, 1.018, 2.947e-08), (0.5841, 1.078, 3.953e-08), (0.6184, 1.148, 5.144e-08), (0.6409, 1.223, 6.473e-08), (0.6508, 1.303, 7.89e-08), (0.6478, 1.383, 9.34e-08), (1.295, -0.5886, -9.257e-08), (1.26, -0.6658, -1.065e-07), (1.184, -0.6808, -1.143e-07), (0.9994, -0.9507, -1.444e-07), (0.9658, -0.9981, -1.533e-07), (0.9107, -1.011, -1.579e-07), (0.6643, -1.594, -2.128e-07), (0.778, -1.579, -2.115e-07), (0.7143, -1.603, -2.144e-07), (0.3032, -1.36, -1.895e-07), (0.2331, -1.367, -1.867e-07), (0.1771, -1.331, -1.789e-07), (-0.3222, -0.385, -8.749e-08), (-0.3892, -0.3803, -8.065e-08), (-0.4355, -0.344, -7.039e-08), (-0.02134, 1.254, 8.168e-08), (-0.05459, 1.208, 7.031e-08), (0.02268, 1.104, 5.39e-08), (0.06198, 1.04, 4.169e-08), (0.1157, 1.003, 3.682e-08), (0.1677, 0.9464, 2.296e-08), (0.23, 0.9202, 1.716e-08), (0.2955, 0.9094, 1.406e-08), (-0.35, 0.4722, 3.591e-09), (-0.4083, 0.1063, -2.958e-08), (-0.1933, 0.8663, 3.931e-08), (-0.4531, -0.1039, -4.863e-08), (-0.2829, 0.6482, 1.955e-08), (-0.3904, 0.2682, -1.49e-08), (-0.1305, 1.036, 5.471e-08), (-0.05647, 0.21, -3.356e-08), (0.005048, 0.5189, -5.551e-09), (-0.1911, -0.1394, -6.523e-08), (-0.1214, 0.03706, -4.923e-08), (-0.01387, 0.4171, -1.479e-08), (-0.2605, -0.3023, -7.999e-08), (0.03439, -0.2115, -7.531e-08), (0.09892, -0.7645, -1.265e-07), (0.1358, -1.041, -1.521e-07), (0.03058, 0.1482, -4.219e-08), (0.06608, -0.4847, -1.006e-07), (0.3347, -0.2079, -8.511e-08), (0.2908, 0.3531, -3.425e-08), (0.3274, -0.787, -1.376e-07), (0.2744, 0.6449, -9.915e-09), (0.3263, -0.4961, -1.112e-07), (0.308, 0.07401, -5.955e-08), (0.3264, -1.078, -1.64e-07), (0.4375, -0.3631, -1.013e-07), (0.5485, -0.9806, -1.573e-07), (0.3373, 0.268, -4.408e-08), (0.604, -1.293, -1.856e-07), (0.3845, -0.05005, -7.291e-08), (0.4982, -0.6828, -1.303e-07), (0.6199, -0.3209, -9.747e-08), (0.5274, 0.3076, -4.049e-08), (0.7103, -0.9499, -1.545e-07), (0.5084, 0.6275, -1.043e-08), (0.5804, -0.005481, -6.887e-08), (0.6706, -0.6344, -1.259e-07), (0.7455, -1.266, -1.831e-07), (0.6707, -0.04347, -7.02e-08), (0.7854, -0.5552, -1.166e-07), (0.57, 0.4526, -2.523e-08), (0.8434, -0.7951, -1.383e-07), (0.6174, 0.2086, -4.735e-08), (0.7292, -0.2991, -9.338e-08), (0.8301, 0.06573, -4.945e-08), (0.7054, 0.5706, -6.494e-09), (0.9153, -0.4506, -9.907e-08), (0.6539, 0.8261, 1.667e-08), (0.7614, 0.3159, -2.958e-08), (0.8674, -0.1945, -7.585e-08), (0.9639, -0.7066, -1.223e-07), (1.01, -0.3092, -8.062e-08), (0.7637, 0.6646, 7.652e-09), (1.112, -0.5457, -1.021e-07), (0.8254, 0.4211, -1.442e-08), (0.8938, -0.07539, -5.943e-08), (0.691, 0.9061, 2.954e-08), (1.024, 0.3661, -6.03e-09), (0.8531, 0.8373, 3.669e-08), (1.175, -0.1085, -4.905e-08)], [], [(27, 40, 43, 39, 42, 41, 44, 21, 22, 26), (26, 22, 23, 35, 33, 37, 32, 36, 34, 38, 25), (30, 53, 51, 55, 50, 54, 52, 56, 18, 19, 29), (29, 19, 20, 47, 46, 49, 45, 48, 40, 28), (0, 17, 15, 60, 58, 62, 57, 61, 59, 53, 31), (1, 66, 64, 67, 63, 68, 65, 69, 16, 17, 0), (4, 79, 77, 80, 76, 81, 78, 82, 12, 13, 3), (3, 13, 14, 73, 71, 75, 70, 74, 72, 66, 2), (7, 90, 89, 91, 9, 10, 6), (6, 10, 11, 85, 83, 87, 76, 86, 84, 88, 5), (27, 28, 40), (53, 30, 31), (1, 2, 66), (4, 5, 88, 84, 86, 76, 80, 77, 79), (7, 8, 24, 25, 38, 34, 36, 32, 37, 33, 35, 23, 22, 21, 44, 41, 42, 39, 43, 40, 48, 45, 49, 46, 47, 20, 19, 18, 56, 52, 54, 50, 55, 51, 53, 59, 61, 57, 62, 58, 60, 15, 17, 16, 69, 65, 68, 63, 67, 64, 66, 72, 74, 70, 75, 71, 73, 14, 13, 12, 82, 78, 81, 76, 87, 83, 85, 11, 10, 9, 91, 89, 90), (8, 24, 25, 26, 27, 28, 29, 30, 31, 0, 1, 2, 3, 4, 5, 6, 7)])
me_circle_014.use_remesh_preserve_volume = False
me_circle_014.use_remesh_preserve_attributes = False
me_circle_014.use_mirror_vertex_groups = False
me_circle_014.update()
me_circle_013 = bpy.data.meshes.new('Circle.013')
me_circle_013.from_pydata([(0.7473, 0.7891, 9.409e-07), (1.171, 0.6809, 9.464e-07), (-0.376, 0.8028, 9.327e-07), (-0.7475, 0.8619, 9.491e-07), (-0.8193, 0.714, 9.494e-07), (-0.876, 0.544, 9.497e-07), (-0.9154, 0.3582, 9.498e-07), (-0.9096, 0.1072, 9.448e-07), (-0.8881, -0.08934, 9.446e-07), (-0.8034, -0.2818, 9.442e-07), (-0.6731, -0.3974, 9.794e-07), (-0.5775, -0.4633, 9.729e-07), (-0.4568, -0.525, 9.666e-07), (-0.3156, -0.5802, 9.61e-07), (-0.1594, -0.6267, 9.561e-07), (0.005887, -0.6627, 9.522e-07), (0.1739, -0.6869, 9.494e-07), (0.3381, -0.6983, 9.478e-07), (0.4922, -0.6964, 9.476e-07), (0.6981, -0.652, 9.401e-07), (0.8, -0.5465, 9.359e-07), (0.8924, -0.3923, 9.342e-07), (0.9703, -0.219, 9.329e-07), (1.031, -0.03326, 9.32e-07), (1.072, 0.1578, 9.317e-07), (1.088, 0.3318, 9.304e-07), (1.089, 0.4548, 9.259e-07), (0.6647, 0.563, 9.204e-07), (-0.4932, 1.083, 9.636e-07), (-0.6713, 1.163, 9.764e-07), (-0.3229, 1.021, 9.525e-07), (-0.7494, 0.8642, -1.862e-06), (-0.7504, 0.6503, -1.865e-06), (-0.7365, 0.4883, -1.871e-06), (-0.7043, 0.3416, -1.874e-06), (-0.6514, 0.2089, -1.885e-06), (-0.5728, 0.06215, -1.89e-06), (-0.4947, -0.0565, -1.893e-06), (-0.3937, -0.1371, -1.894e-06), (-0.275, -0.2027, -1.896e-06), (-0.1431, -0.2509, -1.897e-06), (-0.003079, -0.2798, -1.899e-06), (0.1396, -0.2883, -1.901e-06), (0.2757, -0.2495, -1.9e-06), (0.4023, -0.2141, -1.901e-06), (0.5237, -0.1576, -1.902e-06), (0.6315, -0.1052, -1.905e-06), (0.7862, 0.01048, -1.903e-06), (0.8821, 0.1419, -1.892e-06), (0.9688, 0.2641, -1.892e-06), (1.093, 0.4563, -1.883e-06), (-0.3797, 0.8051, -1.864e-06), (-0.3199, -0.582, 9.344e-07), (0.005295, -0.6663, 9.267e-07), (-0.1496, -0.1063, 9.476e-07), (0.09866, -0.167, 9.421e-07), (-0.1588, -0.6315, 9.299e-07), (-0.2284, -0.3445, 9.41e-07), (-0.2688, -0.4625, 9.377e-07), (-0.189, -0.2254, 9.443e-07), (0.04247, -0.4161, 9.345e-07), (0.06898, -0.2915, 9.383e-07), (0.0223, -0.5411, 9.306e-07)], [], [(3, 2, 30, 28, 29), (27, 26, 1, 0), (52, 56, 53, 62, 60, 61, 55, 54, 59, 57, 58), (32, 33, 34, 35, 36, 37, 38, 39, 40, 41, 42, 43, 44, 45, 46, 47, 48, 49, 50, 51, 31), (3, 4, 5, 6, 7, 8, 9, 10, 11, 12, 13, 14, 15, 16, 17, 18, 19, 20, 21, 22, 23, 24, 25, 26, 27, 2)])
me_circle_013.use_remesh_preserve_volume = False
me_circle_013.use_remesh_preserve_attributes = False
me_circle_013.use_mirror_vertex_groups = False
me_circle_013.update()
me_circle_012 = bpy.data.meshes.new('Circle.012')
me_circle_012.from_pydata([(0.3617, 0.9142, 1.379e-08), (0.4261, 0.9346, 1.635e-08), (0.4861, 0.9697, 2.164e-08), (0.5394, 1.018, 2.947e-08), (0.5841, 1.078, 3.953e-08), (0.6184, 1.148, 5.144e-08), (0.6409, 1.223, 6.473e-08), (0.6508, 1.303, 7.89e-08), (0.6478, 1.383, 9.34e-08), (1.295, -0.5886, -9.257e-08), (1.26, -0.6658, -1.065e-07), (1.184, -0.6808, -1.143e-07), (0.9994, -0.9507, -1.444e-07), (0.9658, -0.9981, -1.533e-07), (0.9107, -1.011, -1.579e-07), (0.6643, -1.594, -2.128e-07), (0.778, -1.579, -2.115e-07), (0.7143, -1.603, -2.144e-07), (0.3032, -1.36, -1.895e-07), (0.2331, -1.367, -1.867e-07), (0.1771, -1.331, -1.789e-07), (-0.3222, -0.385, -8.749e-08), (-0.3892, -0.3803, -8.065e-08), (-0.4355, -0.344, -7.039e-08), (-0.02134, 1.254, 8.168e-08), (-0.05459, 1.208, 7.031e-08), (0.02268, 1.104, 5.39e-08), (0.06198, 1.04, 4.169e-08), (0.1157, 1.003, 3.682e-08), (0.1677, 0.9464, 2.296e-08), (0.23, 0.9202, 1.716e-08), (0.2955, 0.9094, 1.406e-08), (-0.35, 0.4722, 3.591e-09), (-0.4083, 0.1063, -2.958e-08), (-0.1933, 0.8663, 3.931e-08), (-0.4531, -0.1039, -4.863e-08), (-0.2829, 0.6482, 1.955e-08), (-0.3904, 0.2682, -1.49e-08), (-0.1305, 1.036, 5.471e-08), (-0.05647, 0.21, -3.356e-08), (0.005048, 0.5189, -5.551e-09), (-0.1911, -0.1394, -6.523e-08), (-0.1214, 0.03706, -4.923e-08), (-0.01387, 0.4171, -1.479e-08), (-0.2605, -0.3023, -7.999e-08), (0.03439, -0.2115, -7.531e-08), (0.09892, -0.7645, -1.265e-07), (0.1358, -1.041, -1.521e-07), (0.03058, 0.1482, -4.219e-08), (0.06608, -0.4847, -1.006e-07), (0.3347, -0.2079, -8.511e-08), (0.2908, 0.3531, -3.425e-08), (0.3274, -0.787, -1.376e-07), (0.2744, 0.6449, -9.915e-09), (0.3263, -0.4961, -1.112e-07), (0.308, 0.07401, -5.955e-08), (0.3264, -1.078, -1.64e-07), (0.4375, -0.3631, -1.013e-07), (0.5485, -0.9806, -1.573e-07), (0.3373, 0.268, -4.408e-08), (0.604, -1.293, -1.856e-07), (0.3845, -0.05005, -7.291e-08), (0.4982, -0.6828, -1.303e-07), (0.6199, -0.3209, -9.747e-08), (0.5274, 0.3076, -4.049e-08), (0.7103, -0.9499, -1.545e-07), (0.5084, 0.6275, -1.043e-08), (0.5804, -0.005481, -6.887e-08), (0.6706, -0.6344, -1.259e-07), (0.7455, -1.266, -1.831e-07), (0.6707, -0.04347, -7.02e-08), (0.7854, -0.5552, -1.166e-07), (0.57, 0.4526, -2.523e-08), (0.8434, -0.7951, -1.383e-07), (0.6174, 0.2086, -4.735e-08), (0.7292, -0.2991, -9.338e-08), (0.8301, 0.06573, -4.945e-08), (0.7054, 0.5706, -6.494e-09), (0.9153, -0.4506, -9.907e-08), (0.6539, 0.8261, 1.667e-08), (0.7614, 0.3159, -2.958e-08), (0.8674, -0.1945, -7.585e-08), (0.9639, -0.7066, -1.223e-07), (1.01, -0.3092, -8.062e-08), (0.7637, 0.6646, 7.652e-09), (1.112, -0.5457, -1.021e-07), (0.8254, 0.4211, -1.442e-08), (0.8938, -0.07539, -5.943e-08), (0.691, 0.9061, 2.954e-08), (1.024, 0.3661, -6.03e-09), (0.8531, 0.8373, 3.669e-08), (1.175, -0.1085, -4.905e-08)], [], [(27, 26, 22, 21, 44, 41, 42, 39, 43, 40), (26, 25, 38, 34, 36, 32, 37, 33, 35, 23, 22), (30, 29, 19, 18, 56, 52, 54, 50, 55, 51, 53), (29, 28, 40, 48, 45, 49, 46, 47, 20, 19), (0, 31, 53, 59, 61, 57, 62, 58, 60, 15, 17), (1, 0, 17, 16, 69, 65, 68, 63, 67, 64, 66), (4, 3, 13, 12, 82, 78, 81, 76, 80, 77, 79), (3, 2, 66, 72, 74, 70, 75, 71, 73, 14, 13), (7, 6, 10, 9, 91, 89, 90), (6, 5, 88, 84, 86, 76, 87, 83, 85, 11, 10), (27, 40, 28), (53, 31, 30), (1, 66, 2), (4, 79, 77, 80, 76, 86, 84, 88, 5), (7, 90, 89, 91, 9, 10, 11, 85, 83, 87, 76, 81, 78, 82, 12, 13, 14, 73, 71, 75, 70, 74, 72, 66, 64, 67, 63, 68, 65, 69, 16, 17, 15, 60, 58, 62, 57, 61, 59, 53, 51, 55, 50, 54, 52, 56, 18, 19, 20, 47, 46, 49, 45, 48, 40, 43, 39, 42, 41, 44, 21, 22, 23, 35, 33, 37, 32, 36, 34, 38, 25, 24, 8), (8, 7, 6, 5, 4, 3, 2, 1, 0, 31, 30, 29, 28, 27, 26, 25, 24)])
me_circle_012.use_remesh_preserve_volume = False
me_circle_012.use_remesh_preserve_attributes = False
me_circle_012.use_mirror_vertex_groups = False
me_circle_012.update()
me_circle_011 = bpy.data.meshes.new('Circle.011')
me_circle_011.from_pydata([(-0.04129, 1.051, 1.915e-08), (-0.4756, 1.035, 2.043e-08), (-0.8943, 0.9573, 1.269e-08), (-1.146, 0.8159, -5.856e-09), (-1.004, 0.7108, 1.373e-09), (-0.9294, 0.6035, 1.801e-08), (-0.9309, 0.3592, -8.8e-09), (-0.8881, 0.1708, -9.119e-09), (-0.8395, -0.02407, -9.039e-09), (-0.7867, -0.2179, -8.566e-09), (-0.7074, -0.4035, -7.811e-09), (-0.5758, -0.5745, -7.114e-09), (-0.3742, -0.7263, -4.889e-09), (-0.2512, -0.835, -3.638e-09), (-0.01458, -0.9324, 5.074e-09), (0.1995, -0.9567, 2.75e-09), (0.4042, -0.9647, 2.789e-09), (0.5918, -0.956, 5.19e-09), (0.755, -0.931, 9.859e-09), (0.9046, -0.8162, 3.408e-09), (0.909, -0.7005, 4.792e-09), (0.9943, -0.538, 6.602e-09), (0.9941, -0.363, 7.409e-09), (1.027, -0.1724, 8.517e-09), (1.025, 0.02229, 8.37e-09), (1.027, 0.2146, 7.34e-09), (1.01, 0.398, 5.754e-09), (0.9728, 0.564, 3.148e-09), (1.007, 0.7564, 1.861e-08), (1.02, 0.8584, 1.02e-08), (0.8625, 0.9549, 1.174e-08), (0.4081, 1.029, 1.835e-08)], [], [(1, 0, 31, 30, 29, 28, 27, 26, 25, 24, 23, 22, 21, 20, 19, 18, 17, 16, 15, 14, 13, 12, 11, 10, 9, 8, 7, 6, 5, 4, 3, 2)])
me_circle_011.use_remesh_preserve_volume = False
me_circle_011.use_remesh_preserve_attributes = False
me_circle_011.use_mirror_vertex_groups = False
me_circle_011.update()
me_circle_008 = bpy.data.meshes.new('Circle.008')
me_circle_008.from_pydata([(-0.05475, 1.0, 0.0), (-0.2498, 0.9808, 0.0), (-0.4374, 0.9239, 0.0), (-0.6103, 0.8315, 0.0), (-0.7619, 0.7071, 0.0), (-0.8862, 0.5556, 0.0), (-0.9609, 0.3827, 0.0), (-0.9758, 0.1951, 0.0), (-0.9808, 7.451e-08, 0.0), (-0.9758, -0.1951, 0.0), (-0.961, -0.3827, 0.0), (-0.9522, -0.5578, -2.583e-08), (-0.9375, -0.8802, -2.167e-08), (-0.9401, -1.059, -1.036e-08), (-0.7177, -1.013, 1.452e-08), (-0.2792, -0.9099, 6.508e-09), (-0.06453, -0.8827, 1.077e-08), (0.1232, -0.861, 1.1e-08), (0.3157, -0.8334, 8.303e-09), (0.5106, -0.8117, 2.45e-09), (0.9093, -0.6985, -4.011e-10), (0.9241, -0.5501, -2.681e-10), (0.9299, -0.3806, -1.098e-10), (0.9265, -0.1967, 6.783e-11), (0.914, -0.005399, 2.579e-10), (0.893, 0.186, 4.532e-10), (0.8691, 0.3827, 0.0), (0.7767, 0.5556, 0.0), (0.6524, 0.7071, 0.0), (0.5008, 0.8315, 0.0), (0.3279, 0.9239, 0.0), (0.1403, 0.9808, 0.0), (0.8982, -0.8188, -5.137e-09), (0.7044, -0.8129, -1.447e-09), (-0.1674, -4.065, -2.651e-07), (0.1732, -4.439, -2.515e-07), (0.3399, -4.439, -2.472e-07), (0.4857, -4.401, -2.48e-07), (0.6352, -4.316, -2.529e-07), (0.7337, -3.909, -2.745e-07), (0.7478, -2.361, -1.361e-07), (0.681, -1.586, -6.678e-08), (0.7379, -3.134, -2.052e-07), (0.6211, -1.199, -3.217e-08), (0.7389, -2.747, -1.706e-07), (0.7278, -1.973, -1.014e-07), (0.7318, -3.522, -2.399e-07), (-0.5642, -2.539, -1.253e-07), (-0.4266, -3.302, -1.952e-07), (-0.6815, -1.776, -5.539e-08), (-0.3426, -3.683, -2.302e-07), (-0.633, -2.157, -9.034e-08), (-0.4802, -2.92, -1.602e-07), (-0.7351, -1.394, -2.043e-08), (0.02839, -4.396, -2.522e-07), (0.7388, -4.13, -2.653e-07), (-0.1047, -4.242, -2.597e-07)], [], [(19, 18, 38, 55, 39, 46, 42, 44, 40, 45, 41, 43), (17, 16, 36, 37), (15, 14, 53, 49, 51, 47, 52, 48, 50, 34, 56, 54, 35), (18, 17, 37, 38), (16, 15, 35, 36), (1, 2, 3, 4, 5, 6, 7, 8, 9, 10, 11, 12, 13, 14, 15, 16, 17, 18, 19, 33, 32, 20, 21, 22, 23, 24, 25, 26, 27, 28, 29, 30, 31, 0), (1, 0, 31, 30, 29, 28, 27, 26, 25, 24, 23, 22, 21, 20, 32, 33, 19, 43, 41, 45, 40, 44, 42, 46, 39, 55, 38, 37, 36, 35, 54, 56, 34, 50, 48, 52, 47, 51, 49, 53, 14, 13, 12, 11, 10, 9, 8, 7, 6, 5, 4, 3, 2)])
me_circle_008.use_remesh_preserve_volume = False
me_circle_008.use_remesh_preserve_attributes = False
me_circle_008.use_mirror_vertex_groups = False
me_circle_008.update()
me_circle_007 = bpy.data.meshes.new('Circle.007')
me_circle_007.from_pydata([(-0.06969, 0.6757, -2.94e-08), (-0.2159, 0.312, -6.062e-08), (-0.3832, 0.1708, -6.826e-08), (-0.5595, 0.1982, -5.74e-08), (-0.6877, 0.378, -2.983e-08), (-0.7584, 0.5645, -1.2e-08), (-0.8086, 0.478, -4.168e-09), (-0.8338, 0.2904, -4.168e-09), (-0.8424, 0.09535, -4.168e-09), (-0.8338, -0.09974, -4.168e-09), (-0.8086, -0.2873, -4.168e-09), (-0.7675, -0.4602, -4.168e-09), (-0.7071, -0.5894, -5.146e-09), (-0.5556, -0.5766, -1.114e-08), (-0.3827, -0.5671, -1.559e-08), (-0.1951, -0.5613, -1.834e-08), (3.278e-07, -0.5593, -1.926e-08), (0.1951, -0.5613, -1.834e-08), (0.3827, -0.5671, -1.559e-08), (0.5556, -0.5766, -1.114e-08), (0.7071, -0.5894, -5.146e-09), (0.8361, -0.4867, 1.288e-08), (0.9239, -0.3827, 0.0), (0.9808, -0.1951, 0.0), (1.0, 9.656e-07, 0.0), (0.9808, 0.1951, 0.0), (0.911, 0.3431, -3.584e-09), (0.7541, 0.4016, -8.487e-08), (0.5949, 0.4627, -3.905e-08), (0.4315, 0.6033, 6.754e-09), (0.27, 0.8181, 5.079e-08), (-0.007682, 0.9698, -9.957e-10), (0.1686, 0.9185, 2.712e-08)], [], [(1, 2, 3, 4, 5, 6, 7, 8, 9, 10, 11, 12, 13, 14, 15, 16, 17, 18, 19, 20, 21, 22, 23, 24, 25, 26, 27, 28, 29, 30, 32, 31, 0)])
me_circle_007.use_remesh_preserve_volume = False
me_circle_007.use_remesh_preserve_attributes = False
me_circle_007.use_mirror_vertex_groups = False
me_circle_007.update()
me_circle_006 = bpy.data.meshes.new('Circle.006')
me_circle_006.from_pydata([(-0.04052, 0.6262, -3.388e-08), (-0.2091, 0.3286, -5.912e-08), (-0.3967, 0.1763, -6.776e-08), (-0.6023, 0.1945, -5.774e-08), (-0.7102, 0.3486, -3.25e-08), (-0.8381, 0.6509, -4.168e-09), (-0.8635, 0.478, -4.168e-09), (-0.8888, 0.2904, -4.168e-09), (-0.8973, 0.09535, -4.168e-09), (-0.8888, -0.09974, -4.168e-09), (-0.8635, -0.2873, -4.168e-09), (-0.8225, -0.4602, -4.168e-09), (-0.7071, -0.5894, -5.146e-09), (-0.5556, -0.5766, -1.114e-08), (-0.3827, -0.5671, -1.559e-08), (-0.1951, -0.5613, -1.834e-08), (3.278e-07, -0.5593, -1.926e-08), (0.1951, -0.5613, -1.834e-08), (0.3827, -0.5671, -1.559e-08), (0.5556, -0.5766, -1.114e-08), (0.7071, -0.5894, -5.146e-09), (0.8361, -0.4867, 1.288e-08), (0.9239, -0.3827, 0.0), (0.9808, -0.1951, 0.0), (1.0, 9.656e-07, 0.0), (0.9808, 0.1951, 0.0), (0.9239, 0.3827, 0.0), (0.7541, 0.4016, -8.487e-08), (0.5949, 0.4627, -3.905e-08), (0.4315, 0.6033, 6.754e-09), (0.27, 0.8181, 5.079e-08), (0.04393, 0.9808, 0.0), (0.1686, 0.9185, 2.712e-08)], [], [(1, 2, 3, 4, 5, 6, 7, 8, 9, 10, 11, 12, 13, 14, 15, 16, 17, 18, 19, 20, 21, 22, 23, 24, 25, 26, 27, 28, 29, 30, 32, 31, 0)])
me_circle_006.use_remesh_preserve_volume = False
me_circle_006.use_remesh_preserve_attributes = False
me_circle_006.use_mirror_vertex_groups = False
me_circle_006.update()
me_circle_005 = bpy.data.meshes.new('Circle.005')
me_circle_005.from_pydata([(-0.2176, 1.0, -1.362e-16), (-0.4864, 0.9952, -1.02e-16), (-0.7525, 0.9808, 3.27e-19), (-1.014, 0.9569, 1.698e-16), (-1.039, 0.9239, 0.0), (-1.056, 0.8819, 0.0), (-1.075, 0.8315, 0.0), (-1.073, 0.773, 0.0), (-1.067, 0.7071, -4.268e-15), (-1.056, 0.6344, -2.718e-15), (-1.035, 0.5556, -1.037e-15), (-1.009, 0.4714, 7.569e-16), (-0.9751, 0.3827, 2.648e-15), (-0.9666, 0.2903, 4.618e-15), (-0.9247, 0.1951, 0.0), (-0.8644, 0.09101, -9.201e-10), (-0.8208, -0.0008982, -1.18e-10), (-0.784, -0.09464, 4.436e-10), (-0.7545, -0.1893, 7.59e-10), (-0.7325, -0.284, 8.253e-10), (-0.7183, -0.3778, 6.419e-10), (-0.7024, -0.4715, -1.629e-11), (-0.6665, -0.5594, -5.029e-10), (-0.6135, -0.6429, -1.112e-09), (-0.5762, -0.7071, 0.0), (-0.551, -0.7607, 1.616e-09), (-0.5326, -0.8265, 6.546e-10), (-0.5018, -0.8856, -4.835e-10), (-0.4587, -0.9375, -1.787e-09), (-0.4027, -0.9787, -2.853e-09), (-0.2649, -1.003, -2.853e-09), (-0.1244, -1.017, -2.853e-09), (0.01756, -1.022, -2.853e-09), (0.1595, -1.017, -2.853e-09), (0.3, -1.003, -2.853e-09), (0.4378, -0.9787, -2.853e-09), (0.5359, -0.9456, -2.853e-09), (0.5866, -0.8937, -1.552e-09), (0.6164, -0.8335, -2.664e-10), (0.6362, -0.7681, 6.45e-10), (0.6235, -0.6982, 1.174e-09), (0.6196, -0.6137, 2.714e-09), (0.6411, -0.5321, 3.088e-09), (0.6522, -0.4457, 3.377e-09), (0.653, -0.3555, 3.577e-09), (0.6683, -0.2856, 6.104e-10), (0.7092, -0.1928, 3.002e-10), (0.7457, -0.09759, 5.552e-11), (0.7772, -0.0009225, -1.211e-10), (0.8036, 0.09628, -2.28e-10), (0.8246, 0.1931, -2.642e-10), (0.84, 0.2885, -2.293e-10), (0.8496, 0.3817, -1.236e-10), (0.8546, 0.4714, 0.0), (0.8534, 0.5137, -1.3e-10), (0.8469, 0.5942, 9.845e-11), (0.8356, 0.6705, 5.714e-10), (0.8311, 0.7419, 1.284e-09), (0.8102, 0.8075, 2.23e-09), (0.7732, 0.8669, 3.4e-09), (0.7358, 0.9194, 4.783e-09), (0.5783, 0.9569, 1.698e-16), (0.3173, 0.9808, 3.312e-19), (0.05115, 0.9952, -1.02e-16)], [], [(1, 2, 3, 4, 5, 6, 7, 8, 9, 10, 11, 12, 13, 14, 15, 16, 17, 18, 19, 20, 21, 22, 23, 24, 25, 26, 27, 28, 29, 30, 31, 32, 33, 34, 35, 36, 37, 38, 39, 40, 41, 42, 43, 44, 45, 46, 47, 48, 49, 50, 51, 52, 53, 54, 55, 56, 57, 58, 59, 60, 61, 62, 63, 0)])
me_circle_005.use_remesh_preserve_volume = False
me_circle_005.use_remesh_preserve_attributes = False
me_circle_005.use_mirror_vertex_groups = False
me_circle_005.update()
me_circle_004 = bpy.data.meshes.new('Circle.004')
me_circle_004.from_pydata([(0.0, 1.053, -1.025e-08), (-1.366, 0.9227, -2.345e-08), (-1.37, 0.8519, -2.906e-08), (-1.268, 0.7542, -3.116e-08), (-1.205, 0.6415, -2.647e-08), (-1.173, 0.5477, -3.195e-09), (-1.126, 0.3825, -5.792e-11), (-1.132, 0.195, -2.618e-11), (-1.212, 8.346e-06, 3.336e-12), (-1.241, -0.195, 2.949e-11), (-1.169, -0.3826, 5.127e-11), (-1.071, -0.5556, 0.0), (-1.011, -0.7071, 0.0), (-1.013, -0.8315, 0.0), (-0.7913, -0.9622, -1.548e-08), (-0.4327, -1.006, -1.017e-08), (0.03947, -1.012, -4.772e-09), (0.49, -0.9796, 4.97e-10), (0.9015, -0.9104, 5.439e-09), (1.05, -0.8315, 0.0), (1.014, -0.7071, 0.0), (0.9721, -0.5556, 0.0), (0.9395, -0.3827, 0.0), (0.9808, -0.1951, 0.0), (1.0, 9.656e-07, 0.0), (1.032, 0.1951, 0.0), (1.143, 0.3827, 0.0), (1.35, 0.5503, -2.124e-09), (1.461, 0.6994, -3.112e-09), (1.465, 0.8265, -2.021e-09), (1.462, 0.9266, 1.106e-09), (1.191, 0.996, 6.151e-09), (0.5954, 1.044, -5.804e-09), (-0.6832, 1.026, -2.436e-08), (-0.3416, 1.044, -1.81e-08), (-1.09, 0.9888, -2.852e-08), (-0.9823, -0.92, -1.707e-08)], [], [(34, 33, 35, 1, 2, 3, 4, 5, 6, 7, 8, 9, 10, 11, 12, 13, 36, 14, 15, 16, 17, 18, 19, 20, 21, 22, 23, 24, 25, 26, 27, 28, 29, 30, 31, 32, 0)])
me_circle_004.use_remesh_preserve_volume = False
me_circle_004.use_remesh_preserve_attributes = False
me_circle_004.use_mirror_vertex_groups = False
me_circle_004.update()
me_circle_003 = bpy.data.meshes.new('Circle.003')
me_circle_003.from_pydata([(0.0, 1.053, -1.025e-08), (-1.366, 0.9227, -2.345e-08), (-1.37, 0.8519, -2.906e-08), (-1.268, 0.7542, -3.116e-08), (-1.205, 0.6415, -2.647e-08), (-1.173, 0.5477, -3.195e-09), (-1.126, 0.3825, -5.792e-11), (-1.101, 0.195, -2.618e-11), (-1.077, 8.346e-06, 3.336e-12), (-1.055, -0.195, 2.949e-11), (-1.035, -0.3826, 5.127e-11), (-1.04, -0.5556, 0.0), (-1.011, -0.7071, 0.0), (-1.013, -0.8315, 0.0), (-0.7913, -0.9622, -1.548e-08), (-0.4327, -1.006, -1.017e-08), (0.03947, -1.012, -4.772e-09), (0.49, -0.9796, 4.97e-10), (0.9015, -0.9104, 5.439e-09), (1.05, -0.8315, 0.0), (1.014, -0.7071, 0.0), (0.9721, -0.5556, 0.0), (0.9395, -0.3827, 0.0), (0.9808, -0.1951, 0.0), (1.0, 9.656e-07, 0.0), (0.9808, 0.1951, 0.0), (1.143, 0.3827, 0.0), (1.35, 0.5503, -2.124e-09), (1.461, 0.6994, -3.112e-09), (1.465, 0.8265, -2.021e-09), (1.462, 0.9266, 1.106e-09), (1.191, 0.996, 6.151e-09), (0.5954, 1.044, -5.804e-09), (-0.6832, 1.026, -2.436e-08), (-0.3416, 1.044, -1.81e-08), (-1.09, 0.9888, -2.852e-08), (-0.9823, -0.92, -1.707e-08)], [], [(34, 33, 35, 1, 2, 3, 4, 5, 6, 7, 8, 9, 10, 11, 12, 13, 36, 14, 15, 16, 17, 18, 19, 20, 21, 22, 23, 24, 25, 26, 27, 28, 29, 30, 31, 32, 0)])
me_circle_003.use_remesh_preserve_volume = False
me_circle_003.use_remesh_preserve_attributes = False
me_circle_003.use_mirror_vertex_groups = False
me_circle_003.update()
me_circle = bpy.data.meshes.new('Circle')
me_circle.from_pydata([(-0.2176, 1.0, -1.362e-16), (-0.4864, 0.9952, -1.02e-16), (-0.7525, 0.9808, 3.27e-19), (-1.014, 0.9569, 1.698e-16), (-1.039, 0.9239, 0.0), (-1.056, 0.8819, 0.0), (-1.075, 0.8315, 0.0), (-1.073, 0.773, 0.0), (-1.067, 0.7071, -4.268e-15), (-1.056, 0.6344, -2.718e-15), (-1.035, 0.5556, -1.037e-15), (-1.009, 0.4714, 7.569e-16), (-0.9751, 0.3827, 2.648e-15), (-0.9666, 0.2903, 4.618e-15), (-0.9247, 0.1951, 0.0), (-0.8644, 0.09101, -9.201e-10), (-0.8208, -0.0008982, -1.18e-10), (-0.784, -0.09464, 4.436e-10), (-0.7545, -0.1893, 7.59e-10), (-0.7325, -0.284, 8.253e-10), (-0.7183, -0.3778, 6.419e-10), (-0.7024, -0.4715, -1.629e-11), (-0.6665, -0.5594, -5.029e-10), (-0.6135, -0.6429, -1.112e-09), (-0.5762, -0.7071, 0.0), (-0.551, -0.7607, 1.616e-09), (-0.5326, -0.8265, 6.546e-10), (-0.5018, -0.8856, -4.835e-10), (-0.4587, -0.9375, -1.787e-09), (-0.4027, -0.9787, -2.853e-09), (-0.2649, -1.003, -2.853e-09), (-0.1244, -1.017, -2.853e-09), (0.01756, -1.022, -2.853e-09), (0.1595, -1.017, -2.853e-09), (0.3, -1.003, -2.853e-09), (0.4378, -0.9787, -2.853e-09), (0.5359, -0.9456, -2.853e-09), (0.5866, -0.8937, -1.552e-09), (0.6164, -0.8335, -2.664e-10), (0.6362, -0.7681, 6.45e-10), (0.6235, -0.6982, 1.174e-09), (0.6196, -0.6137, 2.714e-09), (0.6411, -0.5321, 3.088e-09), (0.6522, -0.4457, 3.377e-09), (0.653, -0.3555, 3.577e-09), (0.6683, -0.2856, 6.104e-10), (0.7092, -0.1928, 3.002e-10), (0.7457, -0.09759, 5.552e-11), (0.7772, -0.0009225, -1.211e-10), (0.8036, 0.09628, -2.28e-10), (0.8246, 0.1931, -2.642e-10), (0.84, 0.2885, -2.293e-10), (0.8496, 0.3817, -1.236e-10), (0.8546, 0.4714, 0.0), (0.8534, 0.5137, -1.3e-10), (0.8469, 0.5942, 9.845e-11), (0.8356, 0.6705, 5.714e-10), (0.8311, 0.7419, 1.284e-09), (0.8102, 0.8075, 2.23e-09), (0.7732, 0.8669, 3.4e-09), (0.7358, 0.9194, 4.783e-09), (0.5783, 0.9569, 1.698e-16), (0.3173, 0.9808, 3.312e-19), (0.05115, 0.9952, -1.02e-16)], [], [(1, 2, 3, 4, 5, 6, 7, 8, 9, 10, 11, 12, 13, 14, 15, 16, 17, 18, 19, 20, 21, 22, 23, 24, 25, 26, 27, 28, 29, 30, 31, 32, 33, 34, 35, 36, 37, 38, 39, 40, 41, 42, 43, 44, 45, 46, 47, 48, 49, 50, 51, 52, 53, 54, 55, 56, 57, 58, 59, 60, 61, 62, 63, 0)])
me_circle.use_remesh_preserve_volume = False
me_circle.use_remesh_preserve_attributes = False
me_circle.use_mirror_vertex_groups = False
me_circle.update()
me_circle_026 = bpy.data.meshes.new('Circle.026')
me_circle_026.from_pydata([(0.04229, 0.9846, 3.471e-09), (-0.1462, 1.013, 1.347e-08), (-0.3218, 1.056, 2.263e-08), (-0.4798, 1.114, 3.152e-08), (-0.7705, 0.7071, 0.0), (-0.8051, 0.5556, 0.0), (-0.8138, 0.3827, 0.0), (-0.7956, 0.1951, 0.0), (-0.7795, 7.451e-08, 0.0), (-0.776, -0.1951, 0.0), (-0.7972, -0.3827, 0.0), (-0.8205, -0.5556, 0.0), (-0.3956, -0.9062, 2.977e-08), (-0.2402, -0.9309, 1.213e-08), (-0.06988, -0.9638, -4.264e-09), (0.1087, -1.004, -1.879e-08), (0.2887, -1.049, -3.087e-08), (0.4633, -1.098, -4.007e-08), (0.6256, -1.149, -4.601e-08), (0.7409, -1.175, -4.523e-08), (0.7475, -0.7071, 0.0), (0.7557, -0.5556, 0.0), (0.7843, -0.3827, 0.0), (0.8028, -0.1951, 0.0), (0.8091, 9.686e-07, 0.0), (0.8028, 0.1951, 0.0), (0.7843, 0.3827, 0.0), (0.7543, 0.5556, 0.0), (0.7071, 0.7071, 0.0), (0.5955, 0.9264, -3.896e-08), (0.3999, 0.9386, -2.318e-08), (0.2258, 0.9603, -8.895e-09), (0.7561, -0.9338, -2.166e-08), (0.7619, -1.047, -3.248e-08), (0.7471, -0.8205, -1.083e-08), (0.6976, -1.175, -4.724e-08), (0.7601, -1.104, -3.79e-08), (-0.8193, -0.7997, 5.9e-09), (-0.8198, -0.6769, 3.049e-09), (-0.8106, -0.8518, 1.797e-08), (-0.6806, 0.9107, 1.576e-08), (-0.6053, 1.013, 2.364e-08), (-0.7216, 0.8089, 7.881e-09), (-0.3956, -1.05, 3.884e-08), (-0.2402, -1.075, 2.12e-08), (-0.06988, -1.108, 4.801e-09), (0.1087, -1.148, -9.721e-09), (0.2887, -1.193, -2.181e-08), (0.4633, -1.242, -3.1e-08), (0.6256, -1.293, -3.694e-08), (0.7346, -1.319, -3.616e-08), (0.6976, -1.318, -3.817e-08), (-0.8106, -0.9956, 2.704e-08), (-0.3804, -1.971, -4.382e-08), (-0.225, -1.975, -6.281e-08), (-0.05468, -1.99, -8.035e-08), (0.1239, -2.011, -9.605e-08), (0.3039, -2.022, -1.103e-07), (0.4785, -2.033, -1.219e-07), (0.6408, -2.044, -1.303e-07), (0.8598, -2.045, -1.311e-07), (0.7128, -2.045, -1.331e-07), (-1.091, -1.975, -5.196e-08), (-0.8709, -1.485, -1.246e-08), (-0.9587, -1.73, -3.221e-08), (-0.8215, -1.24, 7.288e-09), (-1.017, -1.853, -4.208e-08), (-0.8434, -1.363, -2.586e-09), (-0.9111, -1.608, -2.234e-08), (-0.8087, -1.118, 1.716e-08), (0.7686, -1.682, -8.364e-08), (0.7491, -1.501, -5.99e-08), (0.8117, -1.864, -1.074e-07), (0.7411, -1.41, -4.803e-08), (0.7876, -1.773, -9.551e-08), (0.7563, -1.591, -7.177e-08), (0.838, -1.955, -1.193e-07)], [], [(13, 44, 43, 12), (17, 48, 47, 16), (14, 45, 44, 13), (18, 49, 48, 17), (15, 46, 45, 14), (35, 51, 49, 18), (19, 50, 51, 35), (16, 47, 46, 15), (12, 43, 52, 39), (47, 57, 56, 46), (44, 54, 53, 43), (50, 73, 71, 75, 70, 74, 72, 76, 60, 61, 51), (48, 58, 57, 47), (45, 55, 54, 44), (43, 53, 62, 66, 64, 68, 63, 67, 65, 69, 52), (49, 59, 58, 48), (46, 56, 55, 45), (51, 61, 59, 49), (1, 0, 31, 30, 29, 28, 27, 26, 25, 24, 23, 22, 21, 20, 34, 32, 33, 36, 19, 35, 18, 17, 16, 15, 14, 13, 12, 39, 37, 38, 11, 10, 9, 8, 7, 6, 5, 4, 42, 40, 41, 3, 2), (1, 2, 3, 41, 40, 42, 4, 5, 6, 7, 8, 9, 10, 11, 38, 37, 39, 52, 69, 65, 67, 63, 68, 64, 66, 62, 53, 54, 55, 56, 57, 58, 59, 61, 60, 76, 72, 74, 70, 75, 71, 73, 50, 19, 36, 33, 32, 34, 20, 21, 22, 23, 24, 25, 26, 27, 28, 29, 30, 31, 0)])
me_circle_026.use_remesh_preserve_volume = False
me_circle_026.use_remesh_preserve_attributes = False
me_circle_026.use_mirror_vertex_groups = False
me_circle_026.update()
me_circle_025 = bpy.data.meshes.new('Circle.025')
me_circle_025.from_pydata([(0.02494, 0.437, 1.03e-08), (-0.1793, 0.3524, 1.214e-08), (-0.3878, 0.4978, 1.226e-08), (-0.5873, 0.7096, 1.151e-08), (-0.775, 1.129, 9.105e-09), (-1.055, 3.052, 2.958e-08), (-1.001, 1.946, 1.732e-08), (-0.9319, 0.3156, 1.428e-09), (-0.9123, -0.2226, -2.637e-09), (-0.895, -0.7788, -6.915e-09), (-0.8658, -0.9351, -6.547e-09), (-0.796, -1.131, -6.825e-09), (-0.6709, -1.236, -6.274e-09), (-0.5188, -1.304, -5.602e-09), (-0.3456, -1.332, -4.837e-09), (-0.1579, -1.319, -4.007e-09), (0.03712, -1.265, -3.145e-09), (0.2319, -1.173, -2.283e-09), (0.419, -1.046, -1.454e-09), (0.5911, -0.8895, -6.913e-10), (0.7418, -0.7087, -2.311e-11), (0.8651, -0.511, 5.246e-10), (0.9239, -0.3827, 0.0), (0.9399, -0.07752, 1.393e-09), (0.9259, 0.5505, -2.161e-09), (0.9082, 1.128, -5.583e-09), (0.8904, 1.841, -1.367e-08), (0.8693, 2.762, -2.23e-08), (0.8539, 3.583, -3.438e-08), (0.5593, 1.306, -7.91e-10), (0.4004, 0.956, 3.53e-09), (0.2223, 0.5904, 7.665e-09), (0.7146, 2.339, -1.884e-08), (0.7813, 2.98, -2.639e-08), (0.6385, 1.704, -1.122e-08), (-0.9211, 1.808, 1.6e-08), (-0.8576, 1.459, 1.243e-08), (-0.9904, 2.45, 2.302e-08)], [], [(1, 2, 3, 4, 36, 35, 37, 5, 6, 7, 8, 9, 10, 11, 12, 13, 14, 15, 16, 17, 18, 19, 20, 21, 22, 23, 24, 25, 26, 27, 28, 33, 32, 34, 29, 30, 31, 0)])
me_circle_025.use_remesh_preserve_volume = False
me_circle_025.use_remesh_preserve_attributes = False
me_circle_025.use_mirror_vertex_groups = False
me_circle_025.update()
me_circle_010 = bpy.data.meshes.new('Circle.010')
me_circle_010.from_pydata([(-0.1892, 1.114, 1.035e-08), (-0.851, 1.064, 7.575e-09), (-1.095, 0.9956, 6.511e-09), (-1.148, 0.8926, 5.552e-09), (-1.149, 0.7592, 4.734e-09), (-1.166, 0.6006, 4.09e-09), (-1.146, 0.3645, -1.65e-09), (-1.143, 0.1436, -4.667e-09), (-1.134, -0.007567, -6.86e-10), (-1.1, -0.2007, -5.065e-10), (-1.045, -0.3844, -1.562e-10), (-0.9716, -0.5517, 3.515e-10), (-0.8817, -0.6961, 9.972e-10), (-1.768, -1.541, -6.436e-08), (-1.631, -1.651, -6.601e-08), (-1.395, -1.645, -6.023e-08), (-0.2461, -1.964, -8.746e-08), (0.2887, -1.792, -7.364e-08), (0.8148, -1.6, -6.142e-08), (0.9373, -1.253, -3.831e-08), (0.9304, -0.8781, -1.552e-08), (0.9971, -0.6174, -5.614e-09), (0.9743, -0.4118, -2.642e-09), (0.9693, -0.1915, 3.297e-10), (0.9581, 0.003638, 3.297e-10), (0.9693, 0.1987, 3.297e-10), (0.9239, 0.3827, 0.0), (0.963, 0.7076, 1.379e-08), (0.8812, 0.8503, 1.299e-08), (0.8196, 0.9642, 1.204e-08), (0.7244, 1.075, 1.373e-08), (0.6489, 1.195, 1.948e-08), (-1.271, -1.128, -3.25e-08), (-1.052, -0.927, -1.713e-08), (-1.513, -1.358, -5.063e-08), (-0.8889, -0.8191, -8.753e-09), (-1.38, -1.238, -4.115e-08), (-1.15, -1.023, -2.44e-08), (-1.581, -1.466, -5.901e-08)], [], [(1, 2, 3, 4, 5, 6, 7, 8, 9, 10, 11, 12, 35, 33, 37, 32, 36, 34, 38, 13, 14, 15, 16, 17, 18, 19, 20, 21, 22, 23, 24, 25, 26, 27, 28, 29, 30, 31, 0)])
me_circle_010.use_remesh_preserve_volume = False
me_circle_010.use_remesh_preserve_attributes = False
me_circle_010.use_mirror_vertex_groups = False
me_circle_010.update()
me_circle_009 = bpy.data.meshes.new('Circle.009')
me_circle_009.from_pydata([(0.04982, 0.8611, -0.04311), (-0.5727, 0.8012, -0.04311), (-1.17, 0.7045, -0.04311), (-1.72, 0.5747, -0.04311), (-2.2, 0.4169, -0.04311), (-2.593, 0.237, -0.04311), (-2.883, 0.04201, -0.04311), (-3.06, -0.1606, -0.04311), (-3.115, -0.363, -0.04311), (-3.049, -0.5575, -0.04311), (-2.861, -0.7366, -0.04311), (-2.712, -1.26, -0.04311), (-2.31, -1.388, -0.04311), (-1.823, -1.483, -0.04311), (-1.118, -1.175, -0.04311), (-0.5172, -1.194, -0.04311), (0.1064, -1.173, -0.04311), (0.7288, -1.114, -0.04311), (1.326, -1.017, -0.04311), (1.876, -0.8871, -0.04311), (2.5, -0.9035, -0.04311), (2.893, -0.7236, -0.04311), (3.183, -0.5286, -0.04311), (3.216, -0.1518, -0.04311), (3.272, 0.05065, -0.04311), (3.205, 0.2451, -0.04311), (3.018, 0.4242, -0.04311), (2.718, 0.581, -0.04311), (2.316, 0.7094, -0.04311), (1.829, 0.8046, -0.04311), (1.274, 0.8628, -0.04311), (0.6734, 0.8819, -0.04311)], [], [(1, 2, 3, 4, 5, 6, 7, 8, 9, 10, 11, 12, 13, 14, 15, 16, 17, 18, 19, 20, 21, 22, 23, 24, 25, 26, 27, 28, 29, 30, 31, 0)])
me_circle_009.use_remesh_preserve_volume = False
me_circle_009.use_remesh_preserve_attributes = False
me_circle_009.use_mirror_vertex_groups = False
me_circle_009.update()
me_circle_002 = bpy.data.meshes.new('Circle.002')
me_circle_002.from_pydata([(-0.04023, 1.005, 1.353e-08), (-0.1398, 0.9897, 1.649e-09), (-0.3797, 0.9553, -1.599e-08), (-0.6053, 0.926, -3.427e-08), (-0.8229, 0.8793, -5.217e-08), (-0.7979, 0.6399, -7.178e-10), (-0.7973, 0.4445, -2.76e-09), (-0.7931, 0.2569, -2.759e-09), (-0.7857, 0.06196, -2.747e-09), (-0.7756, -0.1329, -2.724e-09), (-0.7477, -0.3201, -2.69e-09), (-0.6845, -0.5208, 5.936e-10), (-0.6232, -0.6367, -1.91e-10), (-0.5209, -0.7364, -5.544e-10), (-0.3707, -0.8067, -9.908e-10), (-0.2078, -0.8744, -1.899e-10), (0.01271, -0.9192, -3.534e-09), (0.2078, -0.9143, -2.907e-09), (0.3954, -0.8998, -1.05e-09), (0.5257, -0.7955, 9.145e-10), (0.5978, -0.7044, 2.424e-10), (0.6758, -0.5583, -2.472e-10), (0.7317, -0.3827, -2.134e-15), (0.7746, -0.1951, -1.108e-15), (0.7973, 9.462e-07, -4.058e-16), (0.8005, 0.1951, 1.673e-15), (0.8099, 0.3827, 3.673e-15), (0.8011, 0.5556, 4.226e-15), (0.7405, 1.151, 5.739e-08), (0.5747, 1.115, 5.075e-08), (0.3844, 1.078, 4.096e-08), (0.1767, 1.041, 2.839e-08), (-0.7747, -0.4322, -2.052e-09), (-0.7115, -0.633, 1.232e-09), (-0.6502, -0.7488, 4.47e-10), (-0.5478, -0.8485, 8.373e-11), (-0.3977, -0.9188, -3.528e-10), (-0.2348, -0.9865, 4.482e-10), (-0.01428, -1.031, -2.896e-09), (0.1808, -1.026, -2.269e-09), (0.3684, -1.012, -4.123e-10), (0.4987, -0.9076, 1.553e-09), (0.5708, -0.8166, 8.804e-10)], [], [(1, 2, 3, 4, 5, 6, 7, 8, 9, 10, 11, 12, 13, 14, 15, 16, 17, 18, 19, 20, 21, 22, 23, 24, 25, 26, 27, 28, 29, 30, 31, 0), (16, 15, 37, 38), (13, 12, 34, 35), (20, 19, 41, 42), (17, 16, 38, 39), (14, 13, 35, 36), (11, 10, 32, 33), (18, 17, 39, 40), (15, 14, 36, 37), (12, 11, 33, 34), (19, 18, 40, 41)])
me_circle_002.use_remesh_preserve_volume = False
me_circle_002.use_remesh_preserve_attributes = False
me_circle_002.use_mirror_vertex_groups = False
me_circle_002.update()
me_circle_001 = bpy.data.meshes.new('Circle.001')
me_circle_001.from_pydata([(-0.206, -0.0314, -3.18e-08), (-0.424, 0.2326, -7.347e-09), (-0.6509, 0.1881, -9.808e-09), (-0.7249, -0.171, 2.19e-08), (-0.9761, -0.2053, 2.34e-08), (-1.296, 0.216, -3.974e-09), (-1.477, 0.2123, 2.102e-09), (-1.513, 0.2071, 1.939e-08), (-1.605, 0.1987, 1.922e-08), (-1.323, -0.1344, -9.396e-09), (-0.9717, -0.7912, -8.286e-09), (-0.8668, -0.7752, -7.531e-09), (-0.7331, -0.7511, -5.061e-09), (-0.6853, -0.7434, -3.74e-10), (-0.4462, -0.6935, 1.651e-08), (-0.2486, -0.6622, 1.808e-08), (-0.04473, -0.6247, 2.001e-08), (0.1575, -0.5905, 2.258e-08), (0.3473, -0.5562, 2.495e-08), (0.5219, -0.5268, 2.969e-08), (0.6727, -0.4967, 3.419e-08), (0.7942, -0.4668, 3.829e-08), (0.9749, -0.4156, 1.55e-08), (1.023, -0.1912, 3.066e-08), (1.023, 0.4003, 3.632e-08), (0.8676, 0.03319, 1.715e-09), (0.6735, -0.01522, -1.328e-08), (0.3233, 0.2793, 8.636e-09), (0.2684, -0.0005959, -2.092e-08), (0.1398, -0.0006354, -2.436e-08), (-0.02856, 0.1775, -1.076e-08), (0.0001096, -0.01903, -3.015e-08), (1.007, -0.3084, 2.263e-08), (-1.141, -0.5044, -7.687e-09), (-1.219, -0.3052, -7.261e-09), (-1.076, -0.7609, -4.945e-09), (-1.106, -0.6351, -6.538e-09), (-1.457, 0.05655, 5.744e-09), (-1.531, 0.1379, 1.203e-08), (-1.388, -0.02478, -5.459e-10), (-0.8522, -0.1762, 2.373e-08), (-0.7877, -0.1711, 2.19e-08), (-0.9133, -0.1882, 2.265e-08), (-1.105, 0.005324, 9.714e-09), (-1.035, -0.09999, 1.656e-08), (-1.198, 0.1106, 2.87e-09), (-1.005, -0.1526, 1.998e-08), (-1.154, 0.05798, 6.292e-09), (-1.07, -0.04733, 1.314e-08), (-1.244, 0.1633, -5.516e-10), (-0.7317, 0.006238, 5.839e-09), (-0.7142, 0.09717, -1.982e-09), (-0.7251, -0.0838, 1.374e-08), (-0.6969, 0.1426, -5.893e-09), (-0.7345, -0.03923, 9.75e-09), (-0.7263, 0.05171, 1.928e-09), (-0.6909, -0.1823, 1.284e-08), (-0.5375, 0.2248, -9.21e-09), (-0.4808, 0.2308, -8.372e-09), (-0.5942, 0.2086, -9.602e-09), (-0.2451, 0.1276, -1.713e-08), (-0.2908, 0.2036, -1.013e-08), (-0.2691, 0.1816, -1.216e-08), (-0.3716, 0.2282, -7.809e-09), (-0.3281, 0.2187, -8.713e-09), (-0.2193, 0.04808, -2.447e-08), (-0.2122, 0.008342, -2.814e-08), (-0.2318, 0.08782, -2.08e-08), (-0.1061, -0.01261, -3.148e-08), (-0.05625, -0.0143, -3.084e-08), (-0.1561, -0.02082, -3.17e-08), (-0.0313, -0.01645, -3.046e-08), (-0.1311, -0.01589, -3.163e-08), (-0.0812, -0.01263, -3.12e-08), (-0.181, -0.02623, -3.174e-08), (-0.02561, 0.07959, -2.043e-08), (-0.03014, 0.1286, -1.559e-08), (-0.0153, 0.03062, -2.526e-08), (-0.02986, 0.1531, -1.318e-08), (-0.02113, 0.05511, -2.284e-08), (-0.02872, 0.1041, -1.801e-08), (-0.009122, 0.006133, -2.767e-08), (0.03551, 0.2039, -1.001e-08), (0.06755, 0.2022, -8.987e-09), (0.003477, 0.1975, -1.068e-08), (0.08357, 0.1989, -8.37e-09), (0.01949, 0.2014, -1.038e-08), (0.05153, 0.2037, -9.531e-09), (-0.01736, 0.1876, -1.087e-08), (0.1365, 0.09914, -1.636e-08), (0.1436, 0.04925, -2.036e-08), (0.1156, 0.149, -1.237e-08), (0.1429, 0.02431, -2.236e-08), (0.1275, 0.1241, -1.437e-08), (0.1415, 0.0742, -1.836e-08), (0.1008, 0.174, -1.037e-08), (0.2041, 0.01071, -2.313e-08), (0.2363, 0.006472, -2.209e-08), (0.1719, 0.006452, -2.381e-08), (0.2523, 0.003645, -2.154e-08), (0.188, 0.009571, -2.351e-08), (0.2202, 0.009581, -2.266e-08), (0.1558, 0.003616, -2.412e-08), (0.2533, 0.1396, -1.889e-08), (0.2767, 0.2094, -5.129e-09), (0.2492, 0.06951, -1.991e-08), (0.2933, 0.2444, 1.753e-09), (0.2492, 0.1046, -1.94e-08), (0.263, 0.1745, -1.201e-08), (0.2558, 0.03446, -2.041e-08), (0.4959, 0.306, 1.345e-08), (0.5837, 0.2989, 1.143e-08), (0.4101, 0.2985, 9.012e-09), (0.6271, 0.2931, 1.23e-08), (0.4535, 0.3035, 9.404e-09), (0.5403, 0.3037, 1.061e-08), (0.3667, 0.2926, 8.664e-09), (0.6826, 0.1389, -4.927e-10), (0.686, 0.06186, -6.886e-09), (0.6628, 0.216, 5.901e-09), (0.683, 0.02332, -1.008e-08), (0.6756, 0.1775, 2.704e-09), (0.6872, 0.1004, -3.69e-09), (0.6482, 0.2546, 9.098e-09), (0.7652, 0.02415, -4.408e-09), (0.819, 0.03087, -2.462e-09), (0.722, 0.006662, -9.959e-09), (0.8433, 0.03203, -3.738e-10), (0.7463, 0.01712, -8.277e-09), (0.7948, 0.02922, -4.528e-09), (0.6978, -0.00428, -1.162e-08), (0.9536, 0.2168, 1.902e-08), (0.9889, 0.3085, 2.767e-08), (0.9113, 0.125, 1.037e-08), (1.003, 0.3544, 3.199e-08), (0.9314, 0.1709, 1.469e-08), (0.9702, 0.2626, 2.334e-08), (0.8869, 0.07908, 6.04e-09), (1.142, 0.4021, 6.046e-08), (1.111, 0.1055, 4.556e-08), (1.067, -0.04284, 3.811e-08), (1.129, 0.2538, 5.301e-08), (1.046, -0.117, 3.438e-08), (1.123, 0.1796, 4.929e-08), (1.091, 0.03132, 4.184e-08), (1.14, 0.328, 5.674e-08), (0.9482, -0.434, 1.944e-08), (0.9933, -0.3923, 1.687e-08), (-1.036, -0.7903, -7.909e-09)], [], [(66, 65, 67, 60, 62, 61, 64, 63, 1, 58, 57, 59, 2, 53, 51, 55, 50, 54, 52, 56, 3, 41, 40, 42, 4, 46, 44, 48, 43, 47, 45, 49, 5, 6, 7, 8, 38, 37, 39, 9, 34, 33, 36, 35, 148, 10, 11, 12, 13, 14, 15, 16, 17, 18, 19, 20, 21, 146, 22, 147, 32, 23, 142, 140, 144, 139, 143, 141, 145, 138, 24, 134, 132, 136, 131, 135, 133, 137, 25, 127, 125, 129, 124, 128, 126, 130, 26, 120, 118, 122, 117, 121, 119, 123, 113, 111, 115, 110, 114, 112, 116, 27, 106, 104, 108, 103, 107, 105, 109, 28, 99, 97, 101, 96, 100, 98, 102, 29, 92, 90, 94, 89, 93, 91, 95, 85, 83, 87, 82, 86, 84, 88, 30, 78, 76, 80, 75, 79, 77, 81, 31, 71, 69, 73, 68, 72, 70, 74, 0)])
me_circle_001.use_remesh_preserve_volume = False
me_circle_001.use_remesh_preserve_attributes = False
me_circle_001.use_mirror_vertex_groups = False
me_circle_001.update()

# ---- objects
ob_hat_001 = bpy.data.objects.new('Hat.001', me_circle_029)
ob_face_001 = bpy.data.objects.new('Face.001', me_circle_028)
ob_tophat_001 = bpy.data.objects.new('TopHat.001', me_circle_027)
ob_hair_r_001 = bpy.data.objects.new('Hair_R.001', me_circle_024)
ob_neck_shirt_001 = bpy.data.objects.new('Neck_Shirt.001', me_circle_023)
ob_circle_000 = bpy.data.objects.new('Circle.000', me_circle_022)
ob_upperleg_l_001 = bpy.data.objects.new('UpperLeg_L.001', me_circle_021)
ob_lowerleg_l_001 = bpy.data.objects.new('LowerLeg_L.001', me_circle_020)
ob_lowerleg_r_001 = bpy.data.objects.new('LowerLeg_R.001', me_circle_019)
ob_upperleg_r_001 = bpy.data.objects.new('UpperLeg_R.001', me_circle_018)
ob_body_bot = bpy.data.objects.new('Body.BOT', me_circle_017)
ob_arm_top = bpy.data.objects.new('Arm_TOP', me_circle_016)
ob_lowerarm_top = bpy.data.objects.new('LowerArm_TOP', me_circle_015)
ob_lowerhand_top = bpy.data.objects.new('LowerHand_TOP', me_circle_014)
ob_circle_010 = bpy.data.objects.new('Circle.010', me_circle_013)
ob_lowerhand_bot = bpy.data.objects.new('LowerHand_BOT', me_circle_012)
ob_lowerarm_bot = bpy.data.objects.new('LowerArm_BOT', me_circle_011)
ob_arm_bot = bpy.data.objects.new('Arm_BOT', me_circle_008)
ob_shoe_r = bpy.data.objects.new('Shoe_R', me_circle_007)
ob_shoe_l = bpy.data.objects.new('Shoe_L', me_circle_006)
ob_upperleg_r = bpy.data.objects.new('UpperLeg_R', me_circle_005)
ob_lowerleg_r = bpy.data.objects.new('LowerLeg_R', me_circle_004)
ob_lowerleg_l = bpy.data.objects.new('LowerLeg_L', me_circle_003)
ob_upperleg_l = bpy.data.objects.new('UpperLeg_L', me_circle)
ob_body = bpy.data.objects.new('Body', me_circle_026)
ob_neck_shirt = bpy.data.objects.new('Neck_Shirt', me_circle_025)
ob_hair_r = bpy.data.objects.new('Hair_R', me_circle_010)
ob_tophat = bpy.data.objects.new('TopHat', me_circle_009)
ob_face = bpy.data.objects.new('Face', me_circle_002)
ob_hat = bpy.data.objects.new('Hat', me_circle_001)

# ---- transforms, parenting, visibility, modifiers, constraints
ob_hat_001.location = (-0.05022, 0.0002746, 1.845)
ob_hat_001.rotation_euler = (1.571, -0.0, 0.0)
ob_hat_001.scale = (0.1493, 0.1493, 0.1493)
ob_hat_001.lineart.crease_threshold = 0.0
ob_face_001.location = (-0.02001, 0.004734, 1.609)
ob_face_001.rotation_euler = (1.571, -0.0, 0.0)
ob_face_001.scale = (0.1493, 0.1493, 0.1493)
ob_face_001.lineart.crease_threshold = 0.0
ob_tophat_001.location = (-0.06815, 0.0002743, 1.877)
ob_tophat_001.rotation_euler = (1.571, -0.0, 0.0)
ob_tophat_001.scale = (0.05227, 0.05227, 0.05227)
ob_tophat_001.lineart.crease_threshold = 0.0
ob_hair_r_001.location = (-0.1672, 0.0002743, 1.651)
ob_hair_r_001.rotation_euler = (1.571, -0.0, 0.0)
ob_hair_r_001.scale = (0.03633, 0.07193, 0.07193)
ob_hair_r_001.lineart.crease_threshold = 0.0
ob_neck_shirt_001.location = (-0.03532, 0.01186, 1.46)
ob_neck_shirt_001.rotation_euler = (1.571, 0.2574, 3.537e-08)
ob_neck_shirt_001.scale = (0.1028, 0.01279, 0.1028)
ob_neck_shirt_001.lineart.crease_threshold = 0.0
ob_circle_000.location = (-0.06395, 0.02574, 0.8785)
ob_circle_000.rotation_euler = (1.571, -0.0, 0.0)
ob_circle_000.scale = (0.1178, 0.1178, 0.1178)
ob_circle_000.lineart.crease_threshold = 0.0
ob_upperleg_l_001.location = (-0.1036, 0.01286, 0.5434)
ob_upperleg_l_001.rotation_euler = (1.571, -0.0, 0.0)
ob_upperleg_l_001.scale = (0.09543, 0.2426, 0.1674)
ob_upperleg_l_001.lineart.crease_threshold = 0.0
ob_lowerleg_l_001.location = (-0.1038, 0.01286, 0.2213)
ob_lowerleg_l_001.rotation_euler = (1.571, -0.0, 0.0)
ob_lowerleg_l_001.scale = (0.04132, 0.1839, 0.04132)
ob_lowerleg_l_001.lineart.crease_threshold = 0.0
ob_lowerleg_r_001.location = (0.007223, 0.01286, 0.2212)
ob_lowerleg_r_001.rotation_euler = (1.571, -0.0, 0.0)
ob_lowerleg_r_001.scale = (0.03604, 0.1715, 0.04132)
ob_lowerleg_r_001.lineart.crease_threshold = 0.0
ob_upperleg_r_001.location = (0.007463, 0.01286, 0.5567)
ob_upperleg_r_001.rotation_euler = (1.571, -0.0, 0.0)
ob_upperleg_r_001.scale = (0.09543, 0.2426, 0.1674)
ob_upperleg_r_001.lineart.crease_threshold = 0.0
ob_body_bot.location = (-0.04584, 0.02058, 1.217)
ob_body_bot.rotation_euler = (1.571, -0.0, 0.0)
ob_body_bot.scale = (0.1691, 0.2309, 0.1601)
ob_body_bot.lineart.crease_threshold = 0.0
ob_arm_top.location = (-0.06474, -0.04698, 1.321)
ob_arm_top.rotation_euler = (1.571, -0.0, 0.0)
ob_arm_top.scale = (0.07337, 0.07337, 0.07337)
ob_arm_top.lineart.crease_threshold = 0.0
ob_lowerarm_top.location = (-0.02889, -0.04698, 0.9178)
ob_lowerarm_top.rotation_euler = (1.571, -0.1222, -1.65e-08)
ob_lowerarm_top.scale = (0.03069, 0.1316, 0.03213)
ob_lowerarm_top.lineart.crease_threshold = 0.0
ob_lowerhand_top.location = (-0.01876, -0.04698, 0.7501)
ob_lowerhand_top.rotation_euler = (1.571, -0.0, 0.0)
ob_lowerhand_top.scale = (0.04652, 0.04652, 0.04652)
ob_lowerhand_top.lineart.crease_threshold = 0.0
ob_circle_010.location = (-0.06395, -0.02303, 0.8785)
ob_circle_010.rotation_euler = (1.571, -0.0, 0.0)
ob_circle_010.scale = (0.1178, 0.1178, 0.1178)
ob_circle_010.lineart.crease_threshold = 0.0
ob_lowerhand_bot.location = (-0.01876, 0.03069, 0.7501)
ob_lowerhand_bot.rotation_euler = (1.571, -0.0, 0.0)
ob_lowerhand_bot.scale = (0.04652, 0.04652, 0.04652)
ob_lowerhand_bot.lineart.crease_threshold = 0.0
ob_lowerarm_bot.location = (-0.02889, 0.03069, 0.9178)
ob_lowerarm_bot.rotation_euler = (1.571, -0.1222, -1.65e-08)
ob_lowerarm_bot.scale = (0.03069, 0.1316, 0.03213)
ob_lowerarm_bot.lineart.crease_threshold = 0.0
ob_arm_bot.location = (-0.06474, 0.03069, 1.321)
ob_arm_bot.rotation_euler = (1.571, -0.0, 0.0)
ob_arm_bot.scale = (0.07337, 0.07337, 0.07337)
ob_arm_bot.lineart.crease_threshold = 0.0
ob_shoe_r.location = (0.04535, -0.009278, 0.04183)
ob_shoe_r.rotation_euler = (1.571, -0.0, 0.0)
ob_shoe_r.scale = (0.09592, 0.03919, 0.03919)
ob_shoe_r.lineart.crease_threshold = 0.0
ob_shoe_l.location = (-0.06391, -0.009278, 0.02951)
ob_shoe_l.rotation_euler = (1.571, -0.0, 0.0)
ob_shoe_l.scale = (0.09592, 0.03919, 0.03919)
ob_shoe_l.lineart.crease_threshold = 0.0
ob_upperleg_r.location = (0.007463, 0.005752, 0.5567)
ob_upperleg_r.rotation_euler = (1.571, -0.0, 0.0)
ob_upperleg_r.scale = (0.09543, 0.2426, 0.1674)
ob_upperleg_r.lineart.crease_threshold = 0.0
ob_lowerleg_r.location = (0.007223, 0.005752, 0.2212)
ob_lowerleg_r.rotation_euler = (1.571, -0.0, 0.0)
ob_lowerleg_r.scale = (0.03604, 0.1715, 0.04132)
ob_lowerleg_r.lineart.crease_threshold = 0.0
ob_lowerleg_l.location = (-0.1038, 0.005752, 0.2213)
ob_lowerleg_l.rotation_euler = (1.571, -0.0, 0.0)
ob_lowerleg_l.scale = (0.04132, 0.1839, 0.04132)
ob_lowerleg_l.lineart.crease_threshold = 0.0
ob_upperleg_l.location = (-0.1036, 0.005752, 0.5434)
ob_upperleg_l.rotation_euler = (1.571, -0.0, 0.0)
ob_upperleg_l.scale = (0.09543, 0.2426, 0.1674)
ob_upperleg_l.lineart.crease_threshold = 0.0
ob_body.location = (-0.04584, -0.005346, 1.217)
ob_body.rotation_euler = (1.571, -0.0, 0.0)
ob_body.scale = (0.1691, 0.2309, 0.1601)
ob_body.lineart.crease_threshold = 0.0
ob_neck_shirt.location = (-0.03532, -0.005346, 1.46)
ob_neck_shirt.rotation_euler = (1.571, 0.2574, 3.537e-08)
ob_neck_shirt.scale = (0.1028, 0.01279, 0.1028)
ob_neck_shirt.lineart.crease_threshold = 0.0
ob_hair_r.location = (-0.1672, -0.01693, 1.651)
ob_hair_r.rotation_euler = (1.571, -0.0, 0.0)
ob_hair_r.scale = (0.03633, 0.07193, 0.07193)
ob_hair_r.lineart.crease_threshold = 0.0
ob_tophat.location = (-0.06815, -0.01693, 1.877)
ob_tophat.rotation_euler = (1.571, -0.0, 0.0)
ob_tophat.scale = (0.05227, 0.05227, 0.05227)
ob_tophat.lineart.crease_threshold = 0.0
ob_face.location = (-0.02001, -0.01247, 1.609)
ob_face.rotation_euler = (1.571, -0.0, 0.0)
ob_face.scale = (0.1493, 0.1493, 0.1493)
ob_face.lineart.crease_threshold = 0.0
ob_hat.location = (-0.05022, -0.01693, 1.845)
ob_hat.rotation_euler = (1.571, -0.0, 0.0)
ob_hat.scale = (0.1493, 0.1493, 0.1493)
ob_hat.lineart.crease_threshold = 0.0

# ---- collection membership
col_collection_1.objects.link(ob_hat_001)
col_collection_1.objects.link(ob_face_001)
col_collection_1.objects.link(ob_tophat_001)
col_collection_1.objects.link(ob_hair_r_001)
col_collection_1.objects.link(ob_neck_shirt_001)
col_collection_1.objects.link(ob_circle_000)
col_collection_1.objects.link(ob_upperleg_l_001)
col_collection_1.objects.link(ob_lowerleg_l_001)
col_collection_1.objects.link(ob_lowerleg_r_001)
col_collection_1.objects.link(ob_upperleg_r_001)
col_collection_1.objects.link(ob_body_bot)
col_collection_1.objects.link(ob_arm_top)
col_collection_1.objects.link(ob_lowerarm_top)
col_collection_1.objects.link(ob_lowerhand_top)
col_collection_1.objects.link(ob_circle_010)
col_collection_1.objects.link(ob_lowerhand_bot)
col_collection_1.objects.link(ob_lowerarm_bot)
col_collection_1.objects.link(ob_arm_bot)
col_collection_1.objects.link(ob_shoe_r)
col_collection_1.objects.link(ob_shoe_l)
col_collection_1.objects.link(ob_upperleg_r)
col_collection_1.objects.link(ob_lowerleg_r)
col_collection_1.objects.link(ob_lowerleg_l)
col_collection_1.objects.link(ob_upperleg_l)
col_collection_1.objects.link(ob_body)
col_collection_1.objects.link(ob_neck_shirt)
col_collection_1.objects.link(ob_hair_r)
col_collection_1.objects.link(ob_tophat)
col_collection_1.objects.link(ob_face)
col_collection_1.objects.link(ob_hat)

# ---- scene / render settings (as saved in the file)
scene.frame_start = 1; scene.frame_end = 250; scene.frame_set(1)
scene.render.engine = 'BLENDER_EEVEE_NEXT'
scene.render.resolution_percentage = 50
scene.render.dither_intensity = 0.0
scene.cycles.use_denoising = False
scene.cycles.samples = 128
scene.cycles.sampling_pattern = 'TABULATED_SOBOL'
scene.cycles.use_adaptive_sampling = False
scene.cycles.use_light_tree = False
scene.cycles.blur_glossy = 0.0
scene.cycles.sample_clamp_indirect = 0.0
scene.view_settings.view_transform = 'Standard'
bpy.context.view_layer.update()

# ---- added for rendering (the .blend has no active camera and no usable light): camera, sun
cam_auto = bpy.data.cameras.new('AutoCamera')
cam_auto.lens = 50.0
cam_auto.sensor_width = 36.0
cam_auto.clip_end = 1000.0
ob_auto_camera = bpy.data.objects.new('AutoCamera', cam_auto)
scene.collection.objects.link(ob_auto_camera)
ob_auto_camera.location = (1.74518, -2.19152, 2.42055)
ob_auto_camera.rotation_euler = (1.09748, -7.21219e-08, 0.694738)
scene.camera = ob_auto_camera
light_auto_sun = bpy.data.lights.new('AutoSun', 'SUN')
light_auto_sun.energy = 3.0
light_auto_sun.angle = 0.0523599
ob_auto_sun = bpy.data.objects.new('AutoSun', light_auto_sun)
scene.collection.objects.link(ob_auto_sun)
ob_auto_sun.rotation_euler = (0.872665, 0.174533, 0.523599)
bpy.context.view_layer.update()
